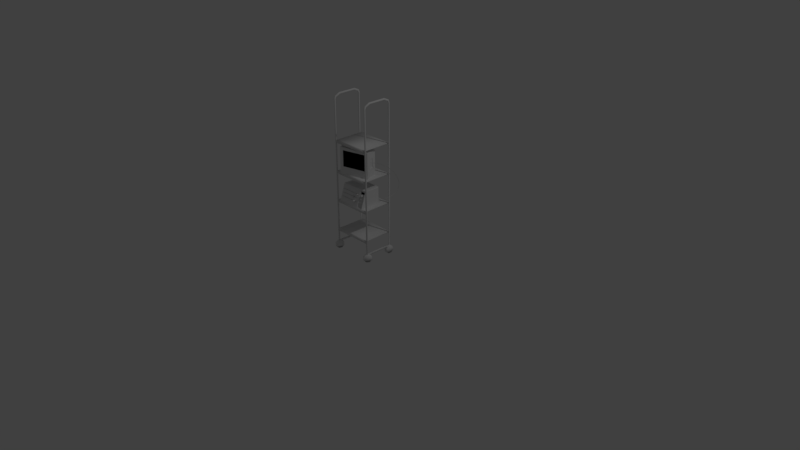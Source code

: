 # Source: UtilityRack_Hospital.blend  (saved by Blender 2.78.0; exported with 4.5.12 LTS)
import bpy
from mathutils import Matrix  # noqa: F401  (used for matrix-valued properties, if any)

bpy.ops.wm.read_factory_settings(use_empty=True)
scene = bpy.context.scene
scene.name = 'Scene'

# ---- collections
col_collection_1 = bpy.data.collections.new('Collection 1'); scene.collection.children.link(col_collection_1)

# ---- materials (node trees are filled in below, after node groups)
mat_material = bpy.data.materials.new('Material')
mat_material.alpha_threshold = 0.0
mat_material.use_transparent_shadow = False
mat_material.roughness = 0.5
mat_material.line_color = (0.0, 0.0, 0.0, 1.0)
mat_tv_plastic = bpy.data.materials.new('TV_Plastic')
mat_tv_plastic.alpha_threshold = 0.0
mat_tv_plastic.use_transparent_shadow = False
mat_tv_plastic.roughness = 0.5
mat_tv_screen = bpy.data.materials.new('TV_Screen')
mat_tv_screen.alpha_threshold = 0.0
mat_tv_screen.use_transparent_shadow = False
mat_tv_screen.diffuse_color = (0.0, 0.0, 0.0, 1.0)
mat_tv_screen.roughness = 0.5
mat_tv_screen.specular_intensity = 1.0
mat_outerpanel = bpy.data.materials.new('OuterPanel')
mat_outerpanel.alpha_threshold = 0.0
mat_outerpanel.use_transparent_shadow = False
mat_outerpanel.roughness = 0.5
mat_innerpanel = bpy.data.materials.new('InnerPanel')
mat_innerpanel.alpha_threshold = 0.0
mat_innerpanel.use_transparent_shadow = False
mat_innerpanel.diffuse_color = (0.7106, 0.7106, 0.7106, 1.0)
mat_innerpanel.roughness = 0.5
mat_lcd_screen = bpy.data.materials.new('LCD_Screen')
mat_lcd_screen.alpha_threshold = 0.0
mat_lcd_screen.use_transparent_shadow = False
mat_lcd_screen.diffuse_color = (0.0, 0.0, 0.0, 1.0)
mat_lcd_screen.roughness = 0.5
mat_whiteplastic = bpy.data.materials.new('WhitePlastic')
mat_whiteplastic.alpha_threshold = 0.0
mat_whiteplastic.use_transparent_shadow = False
mat_whiteplastic.roughness = 0.5
mat_blackrubber = bpy.data.materials.new('BlackRubber')
mat_blackrubber.alpha_threshold = 0.0
mat_blackrubber.use_transparent_shadow = False
mat_blackrubber.diffuse_color = (0.3931, 0.3931, 0.3931, 1.0)
mat_blackrubber.roughness = 0.5
mat_blackrubber.specular_intensity = 0.0

# ---- material node trees

# ---- world
world_world = bpy.data.worlds.new('World'); scene.world = world_world
world_world.color = (0.05088, 0.05088, 0.05088)
world_world.use_sun_shadow = False
world_world.sun_shadow_jitter_overblur = 0.0
world_world.cycles.sampling_method = 'MANUAL'

# ---- cameras
cam_camera = bpy.data.cameras.new('Camera')
cam_camera.clip_end = 100.0
cam_camera.lens = 35.0
cam_camera.sensor_width = 32.0
cam_camera.sensor_height = 18.0
cam_camera.ortho_scale = 7.314
cam_camera.dof.focus_distance = 0.0
cam_camera.dof.aperture_fstop = 128.0

# ---- lights
light_lamp = bpy.data.lights.new('Lamp', 'POINT')
light_lamp.transmission_factor = 0.0
light_lamp.cutoff_distance = 30.0
light_lamp.energy = 100.0
light_lamp.shadow_buffer_clip_start = 1.001
light_lamp.shadow_soft_size = 0.1
light_lamp.shadow_maximum_resolution = 0.006
light_lamp.use_absolute_resolution = True

# ---- meshes
me_cube_002 = bpy.data.meshes.new('Cube.002')
me_cube_002.from_pydata([(0.112, 0.1007, 0.02091), (0.1102, 0.1016, 0.02289), (0.1618, 0.2035, 0.03012), (0.1598, 0.2041, 0.03208), (0.205, 0.2754, 0.05995), (0.2028, 0.2756, 0.06176), (0.2411, 0.3192, 0.1064), (0.2387, 0.3192, 0.1079), (0.2695, 0.338, 0.1653), (0.2669, 0.3378, 0.1664), (0.2896, 0.3346, 0.2325), (0.2869, 0.3344, 0.2331), (0.3011, 0.3123, 0.3037), (0.2983, 0.3123, 0.3039), (0.3034, 0.2743, 0.3749), (0.3005, 0.2744, 0.3748), (0.2961, 0.2236, 0.442), (0.2933, 0.2238, 0.4417), (0.2786, 0.1632, 0.5011), (0.2759, 0.1637, 0.5006), (0.2506, 0.09616, 0.5481), (0.2481, 0.09699, 0.5473), (0.2116, 0.02559, 0.5788), (0.2092, 0.02682, 0.5779), (0.1609, -0.04546, 0.5892), (0.1588, -0.04379, 0.5882), (0.1102, 0.1016, 0.02289), (0.112, 0.1008, 0.02491), (0.1598, 0.2041, 0.03208), (0.1614, 0.2028, 0.03403), (0.2028, 0.2756, 0.06176), (0.204, 0.2737, 0.06343), (0.2387, 0.3192, 0.1079), (0.2394, 0.3167, 0.109), (0.2669, 0.3378, 0.1664), (0.2672, 0.335, 0.1666), (0.2869, 0.3344, 0.2331), (0.2869, 0.3316, 0.2326), (0.2983, 0.3123, 0.3039), (0.2982, 0.3097, 0.3028), (0.3005, 0.2744, 0.3748), (0.3005, 0.272, 0.3733), (0.2933, 0.2238, 0.4417), (0.2933, 0.2217, 0.4398), (0.2759, 0.1637, 0.5006), (0.276, 0.1619, 0.4984), (0.2481, 0.09699, 0.5473), (0.2483, 0.09552, 0.5449), (0.2092, 0.02682, 0.5779), (0.2097, 0.02577, 0.5753), (0.1588, -0.04379, 0.5882), (0.1596, -0.04438, 0.5855), (0.1636, -0.1848, -0.0005808), (-0.2327, -0.1848, -0.0005808), (0.1574, 0.1073, 5.96e-08), (-0.2167, 0.1073, 5.96e-08), (0.1619, -0.1091, 0.221), (-0.231, -0.1091, 0.221), (-0.2151, 0.1064, 0.2211), (0.1558, 0.1064, 0.2211), (0.07339, -0.1848, -0.0005808), (0.05809, -0.1611, 0.06915), (0.05809, -0.1626, 0.06465), (0.07224, 0.1073, 5.96e-08), (0.07339, -0.1082, 0.2244), (-0.2174, -0.1626, 0.06465), (-0.2174, -0.1611, 0.06915), (0.07224, 0.1073, 0.2244), (0.156, -0.1769, 0.009272), (0.156, -0.1079, 0.2117), (0.08104, -0.1769, 0.009272), (0.08104, -0.1079, 0.2117), (0.156, -0.1725, 0.007776), (0.156, -0.1035, 0.2102), (0.08104, -0.1725, 0.007776), (0.08104, -0.1035, 0.2102), (-0.2167, 0.1073, 0.04487), (-0.2167, 0.1073, 0.08974), (-0.2167, 0.1073, 0.1346), (-0.2167, 0.1073, 0.1795), (0.1574, 0.1073, 0.1795), (0.1574, 0.1073, 0.1346), (0.1574, 0.1073, 0.08974), (0.1574, 0.1073, 0.04487), (0.1636, -0.1695, 0.04441), (0.1636, -0.1542, 0.08939), (0.1636, -0.1388, 0.1344), (0.1636, -0.1235, 0.1794), (-0.2327, -0.1235, 0.1794), (-0.2327, -0.1388, 0.1344), (-0.2327, -0.1542, 0.08939), (-0.2327, -0.1695, 0.04441), (0.05809, -0.1457, 0.1141), (0.05809, -0.1473, 0.1096), (-0.2174, -0.1473, 0.1096), (-0.2174, -0.1457, 0.1141), (0.07339, -0.1695, 0.04441), (0.07339, -0.1542, 0.08939), (0.07339, -0.1388, 0.1344), (0.07339, -0.1235, 0.1794), (0.07224, 0.1073, 0.04487), (0.07224, 0.1073, 0.08974), (0.07224, 0.1073, 0.1346), (0.07224, 0.1073, 0.1795), (0.05809, -0.1304, 0.1591), (0.05809, -0.132, 0.1546), (-0.2174, -0.132, 0.1546), (-0.2174, -0.1304, 0.1591), (0.156, -0.1631, 0.04976), (0.156, -0.1493, 0.09025), (0.156, -0.1355, 0.1307), (0.156, -0.1217, 0.1712), (0.08104, -0.1631, 0.04976), (0.08104, -0.1493, 0.09025), (0.08104, -0.1355, 0.1307), (0.08104, -0.1217, 0.1712), (0.156, -0.1587, 0.04826), (0.156, -0.1449, 0.08875), (0.156, -0.1311, 0.1292), (0.156, -0.1173, 0.1697), (0.08104, -0.1587, 0.04826), (0.08104, -0.1449, 0.08875), (0.08104, -0.1311, 0.1292), (0.08104, -0.1173, 0.1697), (0.05809, -0.1364, 0.1109), (-0.2174, -0.1364, 0.1109), (0.05809, -0.1379, 0.1064), (-0.2174, -0.1379, 0.1064), (0.05809, -0.1517, 0.06596), (-0.2174, -0.1517, 0.06596), (0.05809, -0.1533, 0.06146), (-0.2174, -0.1533, 0.06146), (0.05809, -0.1211, 0.1559), (-0.2174, -0.1211, 0.1559), (0.05809, -0.1226, 0.1514), (-0.2174, -0.1226, 0.1514), (0.07722, -0.1101, 0.2187), (0.1598, -0.1099, 0.2187), (0.1598, -0.1829, 0.005043), (0.07722, -0.1829, 0.005043), (0.07722, -0.1247, 0.176), (0.07722, -0.1392, 0.1333), (0.07722, -0.1538, 0.09052), (0.07722, -0.1684, 0.04778), (0.1598, -0.1684, 0.04778), (0.1598, -0.1538, 0.09052), (0.1598, -0.1392, 0.1333), (0.1598, -0.1247, 0.176), (0.03517, -0.1567, 0.1638), (0.03357, -0.1336, 0.156), (0.03827, -0.1591, 0.1567), (0.03714, -0.1364, 0.1478), (0.04576, -0.1601, 0.1538), (0.04576, -0.1375, 0.1444), (0.05325, -0.1591, 0.1567), (0.05438, -0.1364, 0.1478), (0.05636, -0.1567, 0.1638), (0.05795, -0.1336, 0.156), (0.05325, -0.1543, 0.1709), (0.05438, -0.1308, 0.1641), (0.04576, -0.1533, 0.1738), (0.04576, -0.1297, 0.1675), (0.03827, -0.1543, 0.1709), (0.03714, -0.1308, 0.1641), (0.03357, -0.1523, 0.1623), (0.03714, -0.1551, 0.1542), (0.04576, -0.1563, 0.1508), (0.05438, -0.1551, 0.1542), (0.05795, -0.1523, 0.1623), (0.05438, -0.1496, 0.1705), (0.04576, -0.1484, 0.1739), (0.03714, -0.1496, 0.1705), (-0.03061, -0.1714, 0.1208), (-0.0322, -0.1483, 0.1129), (-0.0275, -0.1738, 0.1137), (-0.02863, -0.1511, 0.1048), (-0.02001, -0.1748, 0.1107), (-0.02001, -0.1522, 0.1014), (-0.01252, -0.1738, 0.1137), (-0.0114, -0.1511, 0.1048), (-0.009421, -0.1714, 0.1208), (-0.007827, -0.1483, 0.1129), (-0.01252, -0.1689, 0.1279), (-0.0114, -0.1455, 0.1211), (-0.02001, -0.1679, 0.1308), (-0.02001, -0.1443, 0.1244), (-0.0275, -0.1689, 0.1279), (-0.02863, -0.1455, 0.1211), (-0.0322, -0.167, 0.1193), (-0.02863, -0.1698, 0.1111), (-0.02001, -0.1709, 0.1078), (-0.0114, -0.1698, 0.1111), (-0.007827, -0.167, 0.1193), (-0.0114, -0.1642, 0.1275), (-0.02001, -0.1631, 0.1308), (-0.02863, -0.1642, 0.1275), (0.002668, -0.1871, 0.07465), (0.001074, -0.164, 0.06679), (0.005771, -0.1895, 0.06756), (0.004643, -0.1668, 0.05863), (0.01326, -0.1905, 0.06463), (0.01326, -0.1679, 0.05526), (0.02075, -0.1895, 0.06756), (0.02188, -0.1668, 0.05863), (0.02385, -0.1871, 0.07465), (0.02545, -0.164, 0.06679), (0.02075, -0.1847, 0.08174), (0.02188, -0.1612, 0.07495), (0.01326, -0.1837, 0.08468), (0.01326, -0.1601, 0.07833), (0.005771, -0.1847, 0.08174), (0.004643, -0.1612, 0.07495), (0.001074, -0.1827, 0.07317), (0.004643, -0.1855, 0.06502), (0.01326, -0.1867, 0.06164), (0.02188, -0.1855, 0.06502), (0.02545, -0.1827, 0.07317), (0.02188, -0.1799, 0.08133), (0.01326, -0.1788, 0.08471), (0.004643, -0.1799, 0.08133), (0.1529, 0.1073, 5.96e-08), (0.1529, 0.1073, 0.2244), (0.1588, -0.1848, -0.0005808), (0.1588, -0.108, 0.2243), (0.1517, -0.1769, 0.009272), (0.1517, -0.1079, 0.2117), (0.1517, -0.1725, 0.007776), (0.1517, -0.1035, 0.2102), (0.1517, -0.1587, 0.04826), (0.1517, -0.1449, 0.08875), (0.1517, -0.1311, 0.1292), (0.1517, -0.1173, 0.1697), (0.1529, 0.1073, 0.04487), (0.1529, 0.1073, 0.08974), (0.1529, 0.1073, 0.1346), (0.1529, 0.1073, 0.1795), (0.1553, -0.1829, 0.005043), (0.1553, -0.1099, 0.2187), (-0.2167, 0.1073, 0.2155), (0.1636, -0.1111, 0.2154), (0.07339, -0.1112, 0.2154), (0.07224, 0.1073, 0.2155), (0.156, -0.1107, 0.2037), (0.08104, -0.1107, 0.2037), (0.156, -0.1063, 0.2022), (0.08104, -0.1063, 0.2022), (0.1574, 0.1073, 0.2155), (-0.2327, -0.111, 0.2154), (0.07722, -0.113, 0.2103), (0.1598, -0.1128, 0.2102), (0.1517, -0.1063, 0.2022), (0.1529, 0.1073, 0.2155), (-0.2101, -0.1457, 0.1141), (-0.2246, -0.1848, -0.0005808), (-0.2101, -0.1473, 0.1096), (-0.2091, 0.1073, 5.96e-08), (-0.2246, -0.108, 0.2243), (-0.2091, 0.1073, 0.2244), (-0.2101, -0.1611, 0.06915), (-0.2101, -0.1626, 0.06465), (-0.2101, -0.1304, 0.1591), (-0.2101, -0.132, 0.1546), (-0.2246, -0.1695, 0.04441), (-0.2246, -0.1542, 0.08939), (-0.2246, -0.1388, 0.1344), (-0.2246, -0.1235, 0.1794), (-0.2091, 0.1073, 0.04487), (-0.2091, 0.1073, 0.08974), (-0.2091, 0.1073, 0.1346), (-0.2091, 0.1073, 0.1795), (-0.2101, -0.1364, 0.1109), (-0.2101, -0.1379, 0.1064), (-0.2101, -0.1517, 0.06596), (-0.2101, -0.1533, 0.06146), (-0.2101, -0.1211, 0.1559), (-0.2101, -0.1226, 0.1514), (-0.2246, -0.111, 0.2154), (-0.2091, 0.1073, 0.2155), (0.1456, -0.1163, 0.1726), (0.08555, -0.1163, 0.1726), (0.08555, -0.1073, 0.1993), (0.1456, -0.1073, 0.1993), (0.1456, -0.1065, 0.1693), (0.08555, -0.1065, 0.1693), (0.08555, -0.09744, 0.1959), (0.1456, -0.09744, 0.1959), (0.1028, -0.1487, 0.1611), (0.1005, -0.1167, 0.1502), (0.1071, -0.152, 0.1513), (0.1055, -0.1205, 0.1389), (0.1175, -0.1534, 0.1472), (0.1175, -0.1221, 0.1342), (0.1279, -0.152, 0.1513), (0.1294, -0.1205, 0.1389), (0.1322, -0.1487, 0.1611), (0.1344, -0.1167, 0.1502), (0.1279, -0.1453, 0.1709), (0.1294, -0.1128, 0.1615), (0.1175, -0.144, 0.175), (0.1175, -0.1112, 0.1662), (0.1071, -0.1453, 0.1709), (0.1055, -0.1128, 0.1615), (0.1005, -0.1427, 0.159), (0.1055, -0.1465, 0.1477), (0.1175, -0.1481, 0.143), (0.1294, -0.1465, 0.1477), (0.1344, -0.1427, 0.159), (0.1294, -0.1388, 0.1704), (0.1175, -0.1372, 0.1751), (0.1055, -0.1388, 0.1704), (0.09884, -0.1459, 0.1109), (0.09798, -0.1363, 0.1076), (0.1005, -0.1472, 0.107), (0.09992, -0.1378, 0.1031), (0.1046, -0.1477, 0.1054), (0.1046, -0.1384, 0.1013), (0.1087, -0.1472, 0.107), (0.1093, -0.1378, 0.1031), (0.1104, -0.1459, 0.1109), (0.1112, -0.1363, 0.1076), (0.1087, -0.1446, 0.1147), (0.1093, -0.1348, 0.112), (0.1046, -0.144, 0.1163), (0.1046, -0.1341, 0.1138), (0.1005, -0.1446, 0.1147), (0.09992, -0.1348, 0.112), (0.09798, -0.1441, 0.1102), (0.09992, -0.1456, 0.1058), (0.1046, -0.1462, 0.104), (0.1093, -0.1456, 0.1058), (0.1112, -0.1441, 0.1102), (0.1093, -0.1426, 0.1147), (0.1046, -0.1419, 0.1165), (0.09992, -0.1426, 0.1147), (0.1224, -0.1459, 0.1109), (0.1215, -0.1363, 0.1076), (0.1241, -0.1472, 0.107), (0.1235, -0.1378, 0.1031), (0.1281, -0.1477, 0.1054), (0.1281, -0.1384, 0.1013), (0.1322, -0.1472, 0.107), (0.1328, -0.1378, 0.1031), (0.1339, -0.1459, 0.1109), (0.1348, -0.1363, 0.1076), (0.1322, -0.1446, 0.1147), (0.1328, -0.1348, 0.112), (0.1281, -0.144, 0.1163), (0.1281, -0.1341, 0.1138), (0.1241, -0.1446, 0.1147), (0.1235, -0.1348, 0.112), (0.1215, -0.1441, 0.1102), (0.1235, -0.1456, 0.1058), (0.1281, -0.1462, 0.104), (0.1328, -0.1456, 0.1058), (0.1348, -0.1441, 0.1102), (0.1328, -0.1426, 0.1147), (0.1281, -0.1419, 0.1165), (0.1235, -0.1426, 0.1147), (0.1235, -0.1553, 0.07734), (0.1281, -0.1547, 0.07917), (0.1328, -0.1553, 0.07734), (0.1348, -0.1568, 0.07291), (0.1328, -0.1583, 0.06847), (0.1281, -0.1589, 0.06664), (0.1235, -0.1583, 0.06847), (0.1215, -0.1568, 0.07291), (0.1235, -0.1475, 0.07468), (0.1241, -0.1573, 0.07737), (0.1281, -0.1468, 0.07651), (0.1281, -0.1567, 0.07897), (0.1328, -0.1475, 0.07468), (0.1322, -0.1573, 0.07737), (0.1348, -0.149, 0.07025), (0.1339, -0.1586, 0.07352), (0.1328, -0.1505, 0.06581), (0.1322, -0.1599, 0.06967), (0.1281, -0.1511, 0.06398), (0.1281, -0.1605, 0.06807), (0.1235, -0.1505, 0.06581), (0.1241, -0.1599, 0.06967), (0.1215, -0.149, 0.07025), (0.1224, -0.1586, 0.07352), (0.09992, -0.1553, 0.07734), (0.1046, -0.1547, 0.07917), (0.1093, -0.1553, 0.07734), (0.1112, -0.1568, 0.07291), (0.1093, -0.1583, 0.06847), (0.1046, -0.1589, 0.06664), (0.09992, -0.1583, 0.06847), (0.09798, -0.1568, 0.07291), (0.09992, -0.1475, 0.07468), (0.1005, -0.1573, 0.07737), (0.1046, -0.1468, 0.07651), (0.1046, -0.1567, 0.07897), (0.1093, -0.1475, 0.07468), (0.1087, -0.1573, 0.07737), (0.1112, -0.149, 0.07025), (0.1104, -0.1586, 0.07352), (0.1093, -0.1505, 0.06581), (0.1087, -0.1599, 0.06967), (0.1046, -0.1511, 0.06398), (0.1046, -0.1605, 0.06807), (0.09992, -0.1505, 0.06581), (0.1005, -0.1599, 0.06967), (0.09798, -0.149, 0.07025), (0.09884, -0.1586, 0.07352), (-0.1801, 0.008473, 0.3913), (0.06833, 0.07323, 0.3913), (-0.1974, -0.1944, 0.3831), (0.1954, -0.092, 0.3831), (0.1562, 0.05827, 0.3907), (-0.228, -0.04189, 0.3907), (-0.1504, 0.09731, 0.4518), (0.01342, 0.14, 0.4518), (0.1562, 0.05827, 0.7274), (0.06833, 0.07323, 0.6644), (-0.1801, 0.008473, 0.6644), (-0.228, -0.04189, 0.7274), (-0.1974, -0.1944, 0.7351), (0.1954, -0.092, 0.7351), (-0.1504, 0.09731, 0.5893), (0.01342, 0.14, 0.5893), (0.164, -0.1092, 0.4791), (-0.1601, -0.1937, 0.4791), (0.164, -0.1092, 0.7065), (-0.1601, -0.1937, 0.7065), (0.1531, -0.1077, 0.4871), (-0.1513, -0.1871, 0.4871), (0.1531, -0.1077, 0.6984), (-0.1513, -0.1871, 0.6984), (0.1845, -0.05, 0.5158), (0.1694, 0.007833, 0.5158), (0.1845, -0.05, 0.6329), (0.1694, 0.007833, 0.6329), (0.1792, -0.05138, 0.5164), (0.1641, 0.006452, 0.5164), (0.1792, -0.05138, 0.6335), (0.1641, 0.006452, 0.6335), (0.1907, -0.1022, 0.3898), (-0.1869, -0.2007, 0.3898), (-0.1869, -0.2007, 0.7283), (0.1907, -0.1022, 0.7283), (-0.233, -0.05768, 0.3831), (0.1598, 0.04471, 0.3831), (-0.233, -0.05768, 0.7351), (0.1598, 0.04471, 0.7351), (0.1708, 0.002615, 0.5158), (0.1708, 0.002615, 0.6329), (0.1655, 0.001233, 0.5164), (0.1655, 0.001233, 0.6335), (0.1416, -0.1124, 0.4245), (0.1635, -0.1067, 0.4245), (0.1416, -0.1124, 0.4471), (0.1635, -0.1067, 0.4471), (0.144, -0.1216, 0.4471), (0.144, -0.1216, 0.4245), (0.1659, -0.1159, 0.4245), (0.1659, -0.1159, 0.4471)], [], [(1, 3, 2, 0), (3, 5, 4, 2), (5, 7, 6, 4), (7, 9, 8, 6), (9, 11, 10, 8), (11, 13, 12, 10), (13, 15, 14, 12), (15, 17, 16, 14), (17, 19, 18, 16), (19, 21, 20, 18), (21, 23, 22, 20), (23, 25, 24, 22), (27, 26, 28, 29), (29, 28, 30, 31), (31, 30, 32, 33), (33, 32, 34, 35), (35, 34, 36, 37), (37, 36, 38, 39), (39, 38, 40, 41), (41, 40, 42, 43), (43, 42, 44, 45), (45, 44, 46, 47), (47, 46, 48, 49), (49, 48, 50, 51), (222, 220, 54, 52), (223, 56, 59, 221), (256, 64, 67, 257), (237, 136, 71, 225), (239, 246, 59, 56), (238, 247, 57, 58), (277, 238, 58, 257), (275, 134, 132, 274), (251, 241, 67, 221), (96, 97, 61, 62), (255, 63, 60, 253), (262, 96, 62, 259), (253, 60, 96, 262), (263, 90, 66, 258), (225, 71, 75, 227), (236, 138, 68, 224), (249, 137, 69, 242), (143, 139, 70, 112), (250, 244, 73, 227), (242, 69, 73, 244), (112, 70, 74, 120), (224, 68, 72, 226), (243, 115, 123, 245), (115, 114, 122, 123), (114, 113, 121, 122), (113, 112, 120, 121), (68, 108, 116, 72), (108, 109, 117, 116), (109, 110, 118, 117), (110, 111, 119, 118), (226, 72, 116, 228), (228, 116, 117, 229), (229, 117, 118, 230), (230, 118, 119, 231), (248, 140, 115, 243), (140, 141, 114, 115), (141, 142, 113, 114), (142, 143, 112, 113), (138, 144, 108, 68), (144, 145, 109, 108), (145, 146, 110, 109), (146, 147, 111, 110), (266, 76, 77, 267), (267, 77, 78, 268), (268, 78, 79, 269), (259, 62, 130, 273), (220, 63, 100, 232), (232, 100, 101, 233), (233, 101, 102, 234), (234, 102, 103, 235), (90, 91, 65, 66), (263, 97, 93, 254), (265, 88, 107, 260), (255, 266, 100, 63), (260, 107, 133, 274), (89, 90, 94, 95), (264, 89, 95, 252), (97, 98, 92, 93), (55, 53, 91, 76), (76, 91, 90, 77), (77, 90, 89, 78), (78, 89, 88, 79), (52, 54, 83, 84), (84, 83, 82, 85), (85, 82, 81, 86), (86, 81, 80, 87), (107, 106, 135, 133), (98, 99, 104, 105), (264, 98, 105, 261), (88, 89, 106, 107), (276, 256, 57, 247), (273, 130, 128, 272), (271, 126, 124, 270), (252, 95, 125, 270), (254, 93, 126, 271), (93, 92, 124, 126), (261, 105, 134, 275), (62, 61, 128, 130), (95, 94, 127, 125), (105, 104, 132, 134), (66, 65, 131, 129), (258, 66, 129, 272), (86, 87, 147, 146), (85, 86, 146, 145), (84, 85, 145, 144), (52, 84, 144, 138), (97, 96, 143, 142), (98, 97, 142, 141), (99, 98, 141, 140), (240, 99, 140, 248), (96, 60, 139, 143), (239, 56, 137, 249), (222, 52, 138, 236), (223, 64, 136, 237), (164, 149, 151, 165), (165, 151, 153, 166), (166, 153, 155, 167), (167, 155, 157, 168), (168, 157, 159, 169), (169, 159, 161, 170), (151, 149, 163, 161, 159, 157, 155, 153), (170, 161, 163, 171), (171, 163, 149, 164), (148, 150, 152, 154, 156, 158, 160, 162), (162, 171, 164, 148), (160, 170, 171, 162), (158, 169, 170, 160), (156, 168, 169, 158), (154, 167, 168, 156), (152, 166, 167, 154), (150, 165, 166, 152), (148, 164, 165, 150), (188, 173, 175, 189), (189, 175, 177, 190), (190, 177, 179, 191), (191, 179, 181, 192), (192, 181, 183, 193), (193, 183, 185, 194), (175, 173, 187, 185, 183, 181, 179, 177), (194, 185, 187, 195), (195, 187, 173, 188), (172, 174, 176, 178, 180, 182, 184, 186), (186, 195, 188, 172), (184, 194, 195, 186), (182, 193, 194, 184), (180, 192, 193, 182), (178, 191, 192, 180), (176, 190, 191, 178), (174, 189, 190, 176), (172, 188, 189, 174), (212, 197, 199, 213), (213, 199, 201, 214), (214, 201, 203, 215), (215, 203, 205, 216), (216, 205, 207, 217), (217, 207, 209, 218), (199, 197, 211, 209, 207, 205, 203, 201), (218, 209, 211, 219), (219, 211, 197, 212), (196, 198, 200, 202, 204, 206, 208, 210), (210, 219, 212, 196), (208, 218, 219, 210), (206, 217, 218, 208), (204, 216, 217, 206), (202, 215, 216, 204), (200, 214, 215, 202), (198, 213, 214, 200), (196, 212, 213, 198), (56, 223, 237, 137), (60, 222, 236, 139), (81, 234, 235, 80), (82, 233, 234, 81), (83, 232, 233, 82), (54, 220, 232, 83), (122, 230, 231, 123), (121, 229, 230, 122), (120, 228, 229, 121), (74, 226, 228, 120), (70, 224, 226, 74), (245, 250, 227, 75), (139, 236, 224, 70), (69, 225, 227, 73), (246, 251, 221, 59), (137, 237, 225, 69), (64, 223, 221, 67), (60, 63, 220, 222), (80, 235, 251, 246), (123, 231, 278, 279), (87, 239, 249, 147), (64, 240, 248, 136), (265, 276, 247, 88), (136, 248, 243, 71), (71, 243, 245, 75), (111, 242, 244, 119), (231, 119, 244, 250), (147, 249, 242, 111), (235, 103, 241, 251), (269, 79, 238, 277), (79, 88, 247, 238), (87, 80, 246, 239), (103, 269, 277, 241), (99, 240, 276, 265), (61, 258, 272, 128), (106, 261, 275, 135), (94, 254, 271, 127), (92, 252, 270, 124), (127, 271, 270, 125), (131, 273, 272, 129), (240, 64, 256, 276), (89, 264, 261, 106), (98, 264, 252, 92), (104, 260, 274, 132), (55, 76, 266, 255), (99, 265, 260, 104), (90, 263, 254, 94), (65, 259, 273, 131), (102, 268, 269, 103), (101, 267, 268, 102), (100, 266, 267, 101), (97, 263, 258, 61), (53, 253, 262, 91), (91, 262, 259, 65), (55, 255, 253, 53), (135, 275, 274, 133), (241, 277, 257, 67), (57, 256, 257, 58), (278, 281, 285, 282), (231, 250, 281, 278), (250, 245, 280, 281), (245, 123, 279, 280), (283, 282, 285, 284), (279, 278, 282, 283), (281, 280, 284, 285), (280, 279, 283, 284), (302, 287, 289, 303), (303, 289, 291, 304), (304, 291, 293, 305), (305, 293, 295, 306), (306, 295, 297, 307), (307, 297, 299, 308), (289, 287, 301, 299, 297, 295, 293, 291), (308, 299, 301, 309), (309, 301, 287, 302), (286, 288, 290, 292, 294, 296, 298, 300), (300, 309, 302, 286), (298, 308, 309, 300), (296, 307, 308, 298), (294, 306, 307, 296), (292, 305, 306, 294), (290, 304, 305, 292), (288, 303, 304, 290), (286, 302, 303, 288), (326, 311, 313, 327), (327, 313, 315, 328), (328, 315, 317, 329), (329, 317, 319, 330), (330, 319, 321, 331), (331, 321, 323, 332), (313, 311, 325, 323, 321, 319, 317, 315), (332, 323, 325, 333), (333, 325, 311, 326), (310, 312, 314, 316, 318, 320, 322, 324), (324, 333, 326, 310), (322, 332, 333, 324), (320, 331, 332, 322), (318, 330, 331, 320), (316, 329, 330, 318), (314, 328, 329, 316), (312, 327, 328, 314), (310, 326, 327, 312), (350, 335, 337, 351), (351, 337, 339, 352), (352, 339, 341, 353), (353, 341, 343, 354), (354, 343, 345, 355), (355, 345, 347, 356), (337, 335, 349, 347, 345, 343, 341, 339), (356, 347, 349, 357), (357, 349, 335, 350), (334, 336, 338, 340, 342, 344, 346, 348), (348, 357, 350, 334), (346, 356, 357, 348), (344, 355, 356, 346), (342, 354, 355, 344), (340, 353, 354, 342), (338, 352, 353, 340), (336, 351, 352, 338), (334, 350, 351, 336), (373, 361, 360, 371), (367, 358, 365, 381), (358, 366, 380, 365), (378, 380, 366, 368, 370, 372, 374, 376), (361, 372, 370, 360), (363, 376, 374, 362), (375, 362, 361, 373), (365, 380, 378, 364), (371, 360, 359, 369), (379, 364, 363, 377), (377, 363, 362, 375), (364, 378, 376, 363), (362, 374, 372, 361), (360, 370, 368, 359), (359, 368, 366, 358), (381, 379, 377, 375, 373, 371, 369, 367), (369, 359, 358, 367), (381, 365, 364, 379), (397, 385, 384, 395), (391, 382, 389, 405), (382, 390, 404, 389), (402, 404, 390, 392, 394, 396, 398, 400), (385, 396, 394, 384), (387, 400, 398, 386), (399, 386, 385, 397), (389, 404, 402, 388), (395, 384, 383, 393), (403, 388, 387, 401), (401, 387, 386, 399), (388, 402, 400, 387), (386, 398, 396, 385), (384, 394, 392, 383), (383, 392, 390, 382), (405, 403, 401, 399, 397, 395, 393, 391), (393, 383, 382, 391), (405, 389, 388, 403), (411, 406, 407, 410), (442, 411, 410, 443), (406, 412, 413, 407), (417, 414, 415, 416), (444, 445, 414, 417), (416, 415, 421, 420), (439, 438, 422, 423), (412, 406, 416, 420), (445, 419, 432, 447), (442, 408, 418, 444), (410, 407, 415, 414), (407, 413, 421, 415), (413, 412, 420, 421), (406, 411, 417, 416), (422, 424, 428, 426), (440, 439, 423, 425), (441, 440, 425, 424), (438, 441, 424, 422), (423, 422, 426, 427), (425, 423, 427, 429), (424, 425, 429, 428), (431, 433, 437, 435), (443, 410, 431, 446), (410, 414, 433, 431), (419, 409, 430, 432), (448, 435, 437, 449), (447, 432, 436, 449), (432, 430, 434, 436), (446, 431, 435, 448), (409, 419, 441, 438), (419, 418, 440, 441), (418, 408, 439, 440), (408, 409, 438, 439), (430, 446, 448, 434), (433, 447, 449, 437), (434, 448, 449, 436), (409, 443, 446, 430), (411, 442, 444, 417), (414, 445, 447, 433), (418, 419, 445, 444), (408, 442, 443, 409), (450, 452, 453, 451), (455, 456, 457, 454), (450, 451, 456, 455), (451, 453, 457, 456), (452, 450, 455, 454), (453, 452, 454, 457)])
me_cube_002.polygons.foreach_set('use_smooth', [1, 1, 1, 1, 1, 1, 1, 1, 1, 1, 1, 1, 1, 1, 1, 1, 1, 1, 1, 1, 1, 1, 1, 1, 0, 0, 0, 0, 0, 0, 0, 0, 0, 0, 0, 0, 0, 0, 0, 0, 0, 0, 0, 0, 0, 0, 0, 0, 0, 0, 0, 0, 0, 0, 0, 0, 0, 0, 0, 0, 0, 0, 0, 0, 0, 0, 0, 0, 0, 0, 0, 0, 0, 0, 0, 0, 0, 0, 0, 0, 0, 0, 0, 0, 0, 0, 0, 0, 0, 0, 0, 0, 0, 0, 0, 0, 0, 0, 0, 0, 0, 0, 0, 0, 0, 0, 0, 0, 0, 0, 0, 0, 0, 0, 0, 0, 0, 0, 1, 1, 1, 1, 1, 1, 1, 1, 1, 1, 1, 1, 1, 1, 1, 1, 1, 1, 1, 1, 1, 1, 1, 1, 1, 1, 1, 1, 1, 1, 1, 1, 1, 1, 1, 1, 1, 1, 1, 1, 1, 1, 1, 1, 1, 1, 1, 1, 1, 1, 1, 1, 1, 1, 0, 0, 0, 0, 0, 0, 0, 0, 0, 0, 0, 0, 0, 0, 0, 0, 0, 0, 0, 0, 0, 0, 0, 0, 0, 0, 0, 0, 0, 0, 0, 0, 0, 0, 0, 0, 0, 0, 0, 0, 0, 0, 0, 0, 0, 0, 0, 0, 0, 0, 0, 0, 0, 0, 0, 0, 0, 0, 0, 0, 0, 0, 0, 0, 0, 0, 1, 1, 1, 1, 1, 1, 1, 1, 1, 1, 1, 1, 1, 1, 1, 1, 1, 1, 1, 1, 1, 1, 1, 1, 1, 1, 1, 1, 1, 1, 1, 1, 1, 1, 1, 1, 1, 1, 1, 1, 1, 1, 1, 1, 1, 1, 1, 1, 1, 1, 1, 1, 1, 1, 1, 1, 1, 1, 1, 1, 1, 1, 1, 1, 1, 1, 1, 1, 1, 1, 1, 1, 1, 1, 1, 1, 1, 1, 1, 1, 1, 1, 1, 1, 1, 1, 1, 1, 1, 1, 0, 0, 0, 0, 0, 0, 0, 0, 0, 0, 0, 0, 0, 0, 0, 0, 0, 0, 0, 0, 0, 0, 0, 0, 0, 0, 0, 0, 0, 0, 0, 0, 0, 0, 0, 0, 0, 0, 0, 0, 0, 0, 0, 0, 0, 0, 0])
me_cube_002.polygons.foreach_set('material_index', [0, 0, 0, 0, 0, 0, 0, 0, 0, 0, 0, 0, 0, 0, 0, 0, 0, 0, 0, 0, 0, 0, 0, 0, 3, 3, 3, 3, 3, 3, 3, 3, 3, 3, 3, 3, 3, 3, 3, 3, 3, 3, 3, 3, 3, 3, 3, 3, 3, 3, 3, 3, 3, 3, 3, 3, 3, 3, 3, 3, 3, 3, 3, 3, 3, 3, 3, 3, 3, 3, 3, 3, 3, 3, 3, 3, 3, 3, 3, 3, 3, 3, 3, 3, 3, 3, 3, 3, 3, 3, 3, 3, 3, 3, 3, 3, 3, 3, 3, 3, 3, 3, 3, 3, 3, 3, 3, 3, 3, 3, 3, 3, 3, 3, 3, 3, 3, 3, 0, 0, 0, 0, 0, 0, 0, 0, 0, 0, 0, 0, 0, 0, 0, 0, 0, 0, 0, 0, 0, 0, 0, 0, 0, 0, 0, 0, 0, 0, 0, 0, 0, 0, 0, 0, 0, 0, 0, 0, 0, 0, 0, 0, 0, 0, 0, 0, 0, 0, 0, 0, 0, 0, 3, 3, 3, 3, 3, 3, 4, 4, 4, 4, 3, 4, 3, 3, 3, 3, 3, 3, 3, 4, 3, 3, 3, 3, 3, 3, 3, 3, 3, 3, 3, 3, 3, 3, 3, 3, 3, 3, 3, 3, 3, 3, 3, 3, 3, 3, 3, 3, 3, 3, 3, 3, 3, 3, 3, 3, 3, 3, 4, 4, 4, 4, 5, 4, 4, 4, 0, 0, 0, 0, 0, 0, 0, 0, 0, 0, 0, 0, 0, 0, 0, 0, 0, 0, 0, 0, 0, 0, 0, 0, 0, 0, 0, 0, 0, 0, 0, 0, 0, 0, 0, 0, 0, 0, 0, 0, 0, 0, 0, 0, 0, 0, 0, 0, 0, 0, 0, 0, 0, 0, 0, 0, 0, 0, 0, 0, 0, 0, 0, 0, 0, 0, 0, 0, 0, 0, 0, 0, 0, 0, 0, 0, 0, 0, 0, 0, 0, 0, 0, 0, 0, 0, 0, 0, 0, 0, 1, 1, 1, 1, 1, 1, 1, 1, 1, 1, 1, 1, 1, 1, 1, 1, 1, 1, 1, 1, 1, 1, 1, 1, 1, 1, 1, 1, 1, 1, 1, 1, 1, 1, 1, 1, 1, 1, 1, 1, 1, 0, 0, 0, 0, 0, 0])
_uv = me_cube_002.uv_layers.new(name='UVMap')
_uv.uv.foreach_set('vector', [0.0, 0.0, 0.0, 0.0, 0.0, 0.0, 0.0, 0.0, 0.0, 0.0, 0.0, 0.0, 0.0, 0.0, 0.0, 0.0, 0.0, 0.0, 0.0, 0.0, 0.0, 0.0, 0.0, 0.0, 0.0, 0.0, 0.0, 0.0, 0.0, 0.0, 0.0, 0.0, 0.0, 0.0, 0.0, 0.0, 0.0, 0.0, 0.0, 0.0, 0.0, 0.0, 0.0, 0.0, 0.0, 0.0, 0.0, 0.0, 0.0, 0.0, 0.0, 0.0, 0.0, 0.0, 0.0, 0.0, 0.0, 0.0, 0.0, 0.0, 0.0, 0.0, 0.0, 0.0, 0.0, 0.0, 0.0, 0.0, 0.0, 0.0, 0.0, 0.0, 0.0, 0.0, 0.0, 0.0, 0.0, 0.0, 0.0, 0.0, 0.0, 0.0, 0.0, 0.0, 0.0, 0.0, 0.0, 0.0, 0.0, 0.0, 0.0, 0.0, 0.0, 0.0, 0.0, 0.0, 0.0, 0.0, 0.0, 0.0, 0.0, 0.0, 0.0, 0.0, 0.0, 0.0, 0.0, 0.0, 0.0, 0.0, 0.0, 0.0, 0.0, 0.0, 0.0, 0.0, 0.0, 0.0, 0.0, 0.0, 0.0, 0.0, 0.0, 0.0, 0.0, 0.0, 0.0, 0.0, 0.0, 0.0, 0.0, 0.0, 0.0, 0.0, 0.0, 0.0, 0.0, 0.0, 0.0, 0.0, 0.0, 0.0, 0.0, 0.0, 0.0, 0.0, 0.0, 0.0, 0.0, 0.0, 0.0, 0.0, 0.0, 0.0, 0.0, 0.0, 0.0, 0.0, 0.0, 0.0, 0.0, 0.0, 0.0, 0.0, 0.0, 0.0, 0.0, 0.0, 0.0, 0.0, 0.0, 0.0, 0.0, 0.0, 0.0, 0.0, 0.0, 0.0, 0.0, 0.0, 0.0, 0.0, 0.0, 0.0, 0.0, 0.0, 0.0, 0.0, 0.0, 0.0, 0.0, 0.0, 0.0, 0.0, 0.0, 0.0, 0.0, 0.0, 0.0, 0.0, 0.0, 0.0, 0.0, 0.0, 0.0, 0.0, 0.0, 0.0, 0.0, 0.0, 0.0, 0.0, 0.0, 0.0, 0.0, 0.0, 0.0, 0.0, 0.0, 0.0, 0.0, 0.0, 0.0, 0.0, 0.0, 0.0, 0.0, 0.0, 0.0, 0.0, 0.0, 0.0, 0.0, 0.0, 0.0, 0.0, 0.0, 0.0, 0.0, 0.0, 0.0, 0.0, 0.0, 0.0, 0.0, 0.0, 0.0, 0.0, 0.0, 0.0, 0.0, 0.0, 0.0, 0.0, 0.0, 0.0, 0.0, 0.0, 0.0, 0.0, 0.0, 0.0, 0.0, 0.0, 0.0, 0.0, 0.0, 0.0, 0.0, 0.0, 0.0, 0.0, 0.0, 0.0, 0.0, 0.0, 0.0, 0.0, 0.0, 0.0, 0.0, 0.0, 0.0, 0.0, 0.0, 0.0, 0.0, 0.0, 0.0, 0.0, 0.0, 0.0, 0.0, 0.0, 0.0, 0.0, 0.0, 0.0, 0.0, 0.0, 0.0, 0.0, 0.0, 0.0, 0.0, 0.0, 0.0, 0.0, 0.0, 0.0, 0.0, 0.0, 0.0, 0.0, 0.0, 0.0, 0.0, 0.0, 0.0, 0.0, 0.0, 0.0, 0.0, 0.0, 0.0, 0.0, 0.0, 0.0, 0.0, 0.0, 0.0, 0.0, 0.0, 0.0, 0.0, 0.0, 0.0, 0.0, 0.0, 0.0, 0.0, 0.0, 0.0, 0.0, 0.0, 0.0, 0.0, 0.0, 0.0, 0.0, 0.0, 0.0, 0.0, 0.0, 0.0, 0.0, 0.0, 0.0, 0.0, 0.0, 0.0, 0.0, 0.0, 0.0, 0.0, 0.0, 0.0, 0.0, 0.0, 0.0, 0.0, 0.0, 0.0, 0.0, 0.0, 0.0, 0.0, 0.0, 0.0, 0.0, 0.0, 0.0, 0.0, 0.0, 0.0, 0.0, 0.0, 0.0, 0.0, 0.0, 0.0, 0.0, 0.0, 0.0, 0.0, 0.0, 0.0, 0.0, 0.0, 0.0, 0.0, 0.0, 0.0, 0.0, 0.0, 0.0, 0.0, 0.0, 0.0, 0.0, 0.0, 0.0, 0.0, 0.0, 0.0, 0.0, 0.0, 0.0, 0.0, 0.0, 0.0, 0.0, 0.0, 0.0, 0.0, 0.0, 0.0, 0.0, 0.0, 0.0, 0.0, 0.0, 0.0, 0.0, 0.0, 0.0, 0.0, 0.0, 0.0, 0.0, 0.0, 0.0, 0.0, 0.0, 0.0, 0.0, 0.0, 0.0, 0.0, 0.0, 0.0, 0.0, 0.0, 0.0, 0.0, 0.0, 0.0, 0.0, 0.0, 0.0, 0.0, 0.0, 0.0, 0.0, 0.0, 0.0, 0.0, 0.0, 0.0, 0.0, 0.0, 0.0, 0.0, 0.0, 0.0, 0.0, 0.0, 0.0, 0.0, 0.0, 0.0, 0.0, 0.0, 0.0, 0.0, 0.0, 0.0, 0.0, 0.0, 0.0, 0.0, 0.0, 0.0, 0.0, 0.0, 0.0, 0.0, 0.0, 0.0, 0.0, 0.0, 0.0, 0.0, 0.0, 0.0, 0.0, 0.0, 0.0, 0.0, 0.0, 0.0, 0.0, 0.0, 0.0, 0.0, 0.0, 0.0, 0.0, 0.0, 0.0, 0.0, 0.0, 0.0, 0.0, 0.0, 0.0, 0.0, 0.0, 0.0, 0.0, 0.0, 0.0, 0.0, 0.0, 0.0, 0.0, 0.0, 0.0, 0.0, 0.0, 0.0, 0.0, 0.0, 0.0, 0.0, 0.0, 0.0, 0.0, 0.0, 0.0, 0.0, 0.0, 0.0, 0.0, 0.0, 0.0, 0.0, 0.0, 0.0, 0.0, 0.0, 0.0, 0.0, 0.0, 0.0, 0.0, 0.0, 0.0, 0.0, 0.0, 0.0, 0.0, 0.0, 0.0, 0.0, 0.0, 0.0, 0.0, 0.0, 0.0, 0.0, 0.0, 0.0, 0.0, 0.0, 0.0, 0.0, 0.0, 0.0, 0.0, 0.0, 0.0, 0.0, 0.0, 0.0, 0.0, 0.0, 0.0, 0.0, 0.0, 0.0, 0.0, 0.0, 0.0, 0.0, 0.0, 0.0, 0.0, 0.0, 0.0, 0.0, 0.0, 0.0, 0.0, 0.0, 0.0, 0.0, 0.0, 0.0, 0.0, 0.0, 0.0, 0.0, 0.0, 0.0, 0.0, 0.0, 0.0, 0.0, 0.0, 0.0, 0.0, 0.0, 0.0, 0.0, 0.0, 0.0, 0.0, 0.0, 0.0, 0.0, 0.0, 0.0, 0.0, 0.0, 0.0, 0.0, 0.0, 0.0, 0.0, 0.0, 0.0, 0.0, 0.0, 0.0, 0.0, 0.0, 0.0, 0.0, 0.0, 0.0, 0.0, 0.0, 0.0, 0.0, 0.0, 0.0, 0.0, 0.0, 0.0, 0.0, 0.0, 0.0, 0.0, 0.0, 0.0, 0.0, 0.0, 0.0, 0.0, 0.0, 0.0, 0.0, 0.0, 0.0, 0.0, 0.0, 0.0, 0.0, 0.0, 0.0, 0.0, 0.0, 0.0, 0.0, 0.0, 0.0, 0.0, 0.0, 0.0, 0.0, 0.0, 0.0, 0.0, 0.0, 0.0, 0.0, 0.0, 0.0, 0.0, 0.0, 0.0, 0.0, 0.0, 0.0, 0.0, 0.0, 0.0, 0.0, 0.0, 0.0, 0.0, 0.0, 0.0, 0.0, 0.0, 0.0, 0.0, 0.0, 0.0, 0.0, 0.0, 0.0, 0.0, 0.0, 0.0, 0.0, 0.0, 0.0, 0.0, 0.0, 0.0, 0.0, 0.0, 0.0, 0.0, 0.0, 0.0, 0.0, 0.0, 0.0, 0.0, 0.0, 0.0, 0.0, 0.0, 0.0, 0.0, 0.0, 0.0, 0.0, 0.0, 0.0, 0.0, 0.0, 0.0, 0.0, 0.0, 0.0, 0.0, 0.0, 0.0, 0.0, 0.0, 0.0, 0.0, 0.0, 0.0, 0.0, 0.0, 0.0, 0.0, 0.0, 0.0, 0.0, 0.0, 0.0, 0.0, 0.0, 0.0, 0.0, 0.0, 0.0, 0.0, 0.0, 0.0, 0.0, 0.0, 0.0, 0.0, 0.0, 0.0, 0.0, 0.0, 0.0, 0.0, 0.0, 0.0, 0.0, 0.0, 0.0, 0.0, 0.0, 0.0, 0.0, 0.0, 0.0, 0.0, 0.0, 0.0, 0.0, 0.0, 0.0, 0.0, 0.0, 0.0, 0.0, 0.0, 0.0, 0.0, 0.0, 0.0, 0.0, 0.0, 0.0, 0.0, 0.0, 0.0, 0.0, 0.0, 0.0, 0.0, 0.0, 0.0, 0.0, 0.0, 0.0, 0.0, 0.0, 0.0, 0.0, 0.0, 0.0, 0.0, 0.0, 0.0, 0.0, 0.0, 0.0, 0.0, 0.0, 0.0, 0.0, 0.0, 0.0, 0.0, 0.0, 0.0, 0.0, 0.0, 0.0, 0.0, 0.0, 0.0, 0.0, 0.0, 0.0, 0.0, 0.0, 0.0, 0.0, 0.0, 0.0, 0.0, 0.0, 0.0, 0.0, 0.0, 0.0, 0.0, 0.0, 0.0, 0.0, 0.0, 0.0, 0.0, 0.0, 0.0, 0.0, 0.0, 0.0, 0.0, 0.0, 0.0, 0.0, 0.0, 0.0, 0.0, 0.0, 0.0, 0.0, 0.0, 0.0, 0.0, 0.0, 0.0, 0.0, 0.0, 0.0, 0.0, 0.0, 0.0, 0.0, 0.0, 0.0, 0.0, 0.0, 0.0, 0.0, 0.0, 0.0, 0.0, 0.0, 0.0, 0.0, 0.0, 0.0, 0.0, 0.0, 0.0, 0.0, 0.0, 0.0, 0.0, 0.0, 0.0, 0.0, 0.0, 0.0, 0.0, 0.0, 0.0, 0.0, 0.0, 0.0, 0.0, 0.0, 0.0, 0.0, 0.0, 0.0, 0.0, 0.0, 0.0, 0.0, 0.0, 0.0, 0.0, 0.0, 0.0, 0.0, 0.0, 0.0, 0.0, 0.0, 0.0, 0.0, 0.0, 0.0, 0.0, 0.0, 0.0, 0.0, 0.0, 0.0, 0.0, 0.0, 0.0, 0.0, 0.0, 0.0, 0.0, 0.0, 0.0, 0.0, 0.0, 0.0, 0.0, 0.0, 0.0, 0.0, 0.0, 0.0, 0.0, 0.0, 0.0, 0.0, 0.0, 0.0, 0.0, 0.0, 0.0, 0.0, 0.0, 0.0, 0.0, 0.0, 0.0, 0.0, 0.0, 0.0, 0.0, 0.0, 0.0, 0.0, 0.0, 0.0, 0.0, 0.0, 0.0, 0.0, 0.0, 0.0, 0.0, 0.0, 0.0, 0.0, 0.0, 0.0, 0.0, 0.0, 0.0, 0.0, 0.0, 0.0, 0.0, 0.0, 0.0, 0.0, 0.0, 0.0, 0.0, 0.0, 0.0, 0.0, 0.0, 0.0, 0.0, 0.0, 0.0, 0.0, 0.0, 0.0, 0.0, 0.0, 0.0, 0.0, 0.0, 0.0, 0.0, 0.0, 0.0, 0.0, 0.0, 0.0, 0.0, 0.0, 0.0, 0.0, 0.0, 0.0, 0.0, 0.0, 0.0, 0.0, 0.0, 0.0, 0.0, 0.0, 0.0, 0.0, 0.0, 0.0, 0.0, 0.0, 0.0, 0.0, 0.0, 0.0, 0.0, 0.0, 0.0, 0.0, 0.0, 0.0, 0.0, 0.0, 0.0, 0.0, 0.0, 0.0, 0.0, 0.0, 0.0, 0.0, 0.0, 0.0, 0.0, 0.0, 0.0, 0.0, 0.0, 0.0, 0.0, 0.0, 0.0, 0.0, 0.0, 0.0, 0.0, 0.0, 0.0, 0.0, 0.0, 0.0, 0.0, 0.0, 0.0, 0.0, 0.0, 0.0, 0.0, 0.0, 0.0, 0.0, 0.0, 0.0, 0.0, 0.0, 0.0, 0.0, 0.0, 0.0, 0.0, 0.0, 0.0, 0.0, 0.0, 0.0, 0.0, 0.0, 0.0, 0.0, 0.0, 0.0, 0.0, 0.0, 0.0, 0.0, 0.0, 0.0, 0.0, 0.0, 0.0, 0.0, 0.0, 0.0, 0.0, 0.0, 0.0, 0.0, 0.0, 0.0, 0.0, 0.0, 0.0, 0.0, 0.0, 0.0, 0.0, 0.0, 0.0, 0.0, 0.0, 0.0, 0.0, 0.0, 0.0, 0.0, 0.0, 0.0, 0.0, 0.0, 0.0, 0.0, 0.0, 0.0, 0.0, 0.0, 0.0, 0.0, 0.0, 0.0, 0.0, 0.0, 0.0, 0.0, 0.0, 0.0, 0.0, 0.0, 0.0, 0.0, 0.0, 0.0, 0.0, 0.0, 0.0, 0.0, 0.0, 0.0, 0.0, 0.0, 0.0, 0.0, 0.0, 0.0, 0.0, 0.0, 0.0, 0.0, 0.0, 0.0, 0.0, 0.0, 0.0, 0.0, 0.0, 0.0, 0.0, 0.0, 0.0, 0.0, 0.0, 0.0, 0.0, 0.0, 0.0, 0.0, 0.0, 0.0, 0.0, 0.0, 0.0, 0.0, 0.0, 0.0, 0.0, 0.0, 0.0, 0.0, 0.0, 0.0, 0.0, 0.0, 0.0, 0.0, 0.0, 0.0, 0.0, 0.0, 0.0, 0.0, 0.0, 0.0, 0.0, 0.0, 0.0, 0.0, 0.0, 0.0, 0.0, 0.0, 0.0, 0.0, 0.0, 0.0, 0.0, 0.0, 0.0, 0.0, 0.0, 0.0, 0.0, 0.0, 0.0, 0.0, 0.0, 0.0, 0.0, 0.0, 0.0, 0.0, 0.0, 0.0, 0.0, 0.0, 0.0, 0.0, 0.0, 0.0, 0.0, 0.0, 0.0, 0.0, 0.0, 0.0, 0.0, 0.0, 0.0, 0.0, 0.0, 0.0, 0.0, 0.0, 0.0, 0.0, 0.0, 0.0, 0.0, 0.0, 0.0, 0.0, 0.0, 0.0, 0.0, 0.0, 0.0, 0.0, 0.0, 0.0, 0.0, 0.0, 0.0, 0.0, 0.0, 0.0, 0.0, 0.0, 0.0, 0.0, 0.0, 0.0, 0.0, 0.0, 0.0, 0.0, 0.0, 0.0, 0.0, 0.0, 0.0, 0.0, 0.0, 0.0, 0.0, 0.0, 0.0, 0.0, 0.0, 0.0, 0.0, 0.0, 0.0, 0.0, 0.0, 0.0, 0.0, 0.0, 0.0, 0.0, 0.0, 0.0, 0.0, 0.0, 0.0, 0.0, 0.0, 0.0, 0.0, 0.0, 0.0, 0.0, 0.0, 0.0, 0.0, 0.0, 0.0, 0.0, 0.0, 0.0, 0.0, 0.0, 0.0, 0.0, 0.0, 0.0, 0.0, 0.0, 0.0, 0.0, 0.0, 0.0, 0.0, 0.0, 0.0, 0.0, 0.0, 0.0, 0.0, 0.0, 0.0, 0.0, 0.0, 0.0, 0.0, 0.0, 0.0, 0.0, 0.0, 0.0, 0.0, 0.0, 0.0, 0.0, 0.0, 0.0, 0.0, 0.0, 0.0, 0.0, 0.0, 0.0, 0.0, 0.0, 0.0, 0.0, 0.0, 0.0, 0.0, 0.0, 0.0, 0.0, 0.0, 0.0, 0.0, 0.0, 0.0, 0.0, 0.0, 0.0, 0.0, 0.0, 0.0, 0.0, 0.0, 0.0, 0.0, 0.0, 0.0, 0.0, 0.0, 0.0, 0.0, 0.0, 0.0, 0.0, 0.0, 0.0, 0.0, 0.0, 0.0, 0.0, 0.0, 0.0, 0.0, 0.0, 0.0, 0.0, 0.0, 0.0, 0.0, 0.0, 0.0, 0.0, 0.0, 0.0, 0.0, 0.0, 0.0, 0.0, 0.0, 0.0, 0.0, 0.0, 0.0, 0.0, 0.0, 0.0, 0.0, 0.0, 0.0, 0.0, 0.0, 0.0, 0.0, 0.0, 0.0, 0.0, 0.0, 0.0, 0.0, 0.0, 0.0, 0.0, 0.0, 0.0, 0.0, 0.0, 0.0, 0.0, 0.0, 0.0, 0.0, 0.0, 0.0, 0.0, 0.0, 0.0, 0.0, 0.0, 0.0, 0.0, 0.0, 0.0, 0.0, 0.0, 0.0, 0.0, 0.0, 0.0, 0.0, 0.0, 0.0, 0.0, 0.0, 0.0, 0.0, 0.0, 0.0, 0.0, 0.0, 0.0, 0.0, 0.0, 0.0, 0.0, 0.0, 0.0, 0.0, 0.0, 0.0, 0.0, 0.0, 0.0, 0.0, 0.0, 0.0, 0.0, 0.0, 0.0, 0.0, 0.0, 0.0, 0.0, 0.0, 0.0, 0.0, 0.0, 0.0, 0.0, 0.0, 0.0, 0.0, 0.0, 0.0, 0.0, 0.0, 0.0, 0.0, 0.0, 0.0, 0.0, 0.0, 0.0, 0.0, 0.0, 0.0, 0.0, 0.0, 0.0, 0.0, 0.0, 0.0, 0.0, 0.0, 0.0, 0.0, 0.0, 0.0, 0.0, 0.0, 0.0, 0.0, 0.0, 0.0, 0.0, 0.0, 0.0, 0.0, 0.0, 0.0, 0.0, 0.0, 0.0, 0.0, 0.0, 0.0, 0.0, 0.0, 0.0, 0.0, 0.0, 0.0, 0.0, 0.0, 0.0, 0.0, 0.0, 0.0, 0.0, 0.0, 0.0, 0.0, 0.0, 0.0, 0.0, 0.0, 0.0, 0.0, 0.0, 0.0, 0.0, 0.0, 0.0, 0.0, 0.0, 0.0, 0.0, 0.0, 0.0, 0.0, 0.0, 0.0, 0.0, 0.0, 0.0, 0.0, 0.0, 0.0, 0.0, 0.0, 0.0, 0.0, 0.0, 0.0, 0.0, 0.0, 0.0, 0.0, 0.0, 0.0, 0.0, 0.0, 0.0, 0.0, 0.0, 0.0, 0.0, 0.0, 0.0, 0.0, 0.0, 0.0, 0.0, 0.0, 0.0, 0.0, 0.0, 0.0, 0.0, 0.0, 0.0, 0.0, 0.0, 0.0, 0.0, 0.0, 0.0, 0.0, 0.0, 0.0, 0.0, 0.0, 0.0, 0.0, 0.0, 0.0, 0.0, 0.0, 0.0, 0.0, 0.0, 0.0, 0.0, 0.0, 0.0, 0.0, 0.0, 0.0, 0.0, 0.0, 0.0, 0.0, 0.0, 0.0, 0.0, 0.0, 0.0, 0.0, 0.0, 0.0, 0.0, 0.0, 0.0, 0.0, 0.0, 0.0, 0.0, 0.0, 0.0, 0.0, 0.0, 0.0, 0.0, 0.0, 0.0, 0.0, 0.0, 0.0, 0.0, 0.0, 0.0, 0.0, 0.0, 0.0, 0.0, 0.0, 0.0, 0.0, 0.0, 0.0, 0.0, 0.0, 0.0, 0.0, 0.0, 0.0, 0.0, 0.0, 0.0, 0.0, 0.0, 0.0, 0.0, 0.0, 0.0, 0.0, 0.0, 0.0, 0.0, 0.0, 0.0, 0.0, 0.0, 0.0, 0.0, 0.0, 0.0, 0.0, 0.0, 0.0, 0.0, 0.0, 0.0, 0.0, 0.0, 0.0, 0.0, 0.0, 0.0, 0.0, 0.0, 0.0, 0.0, 0.0, 0.0, 0.0, 0.0, 0.0, 0.0, 0.0, 0.0, 0.0, 0.0, 0.0, 0.0, 0.0, 0.0, 0.0, 0.0, 0.0, 0.0, 0.0, 0.0, 0.0, 0.0, 0.0, 0.0, 0.0, 0.0, 0.0, 0.0, 0.0, 0.0, 0.0, 0.0, 0.0, 0.0, 0.0, 0.0, 0.0, 0.0, 0.0, 0.0, 0.0, 0.0, 0.0, 0.0, 0.0, 0.0, 0.0, 0.0, 0.0, 0.0, 0.0, 0.0, 0.0, 0.0, 0.0, 0.0, 0.0, 0.0, 0.0, 0.0, 0.0, 0.0, 0.0, 0.0, 0.0, 0.0, 0.0, 0.0, 0.0, 0.0, 0.0, 0.0, 0.0, 0.0, 0.0, 0.0, 0.0, 0.0, 0.0, 0.0, 0.0, 0.0, 0.0, 0.0, 0.0, 0.0, 0.0, 0.0, 0.0, 0.0, 0.0, 0.0, 0.0, 0.0, 0.0, 0.0, 0.0, 0.0, 0.0, 0.0, 0.0, 0.0, 0.0, 0.0, 0.0, 0.0, 0.0, 0.0, 0.0, 0.0, 0.0, 0.0, 0.0, 0.0, 0.0, 0.0, 0.0, 0.0, 0.0, 0.0, 0.0, 0.0, 0.0, 0.0, 0.0, 0.0, 0.0, 0.0, 0.0, 0.0, 0.0, 0.0, 0.0, 0.0, 0.0, 0.0, 0.0, 0.0, 0.0, 0.0, 0.0, 0.0, 0.0, 0.0, 0.0, 0.0, 0.0, 0.0, 0.0, 0.0, 0.0, 0.0, 0.0, 0.0, 0.0, 0.0, 0.0, 0.0, 0.0, 0.0, 0.0, 0.0, 0.0, 0.0, 0.0, 0.0, 0.0, 0.0, 0.0, 0.0, 0.0, 0.0, 0.0, 0.0, 0.0, 0.0, 0.0, 0.0, 0.0, 0.0, 0.0, 0.0, 0.0, 0.0, 0.0, 0.0, 0.0, 0.0, 0.0, 0.0, 0.0, 0.0, 0.0, 0.0, 0.0, 0.0, 0.0, 0.0, 0.0, 0.0, 0.0, 0.0, 0.0, 0.0, 0.0, 0.0, 0.0, 0.0, 0.0, 0.0, 0.0, 0.0, 0.0, 0.0, 0.0, 0.0, 0.0, 0.0, 0.0, 0.0, 0.0, 0.0, 0.0, 0.0, 0.0, 0.0, 0.0, 0.0, 0.0, 0.0, 0.0, 0.0, 0.0, 0.0, 0.0, 0.0, 0.0, 0.0, 0.0, 0.0, 0.0, 0.0, 0.0, 0.0, 0.0, 0.0, 0.0, 0.0, 0.0, 0.0, 0.0, 0.0, 0.0, 0.0, 0.0, 0.0, 0.0, 0.0, 0.0, 0.0, 0.0, 0.0, 0.0, 0.0, 0.0, 0.0, 0.0, 0.0, 0.0, 0.0, 0.0, 0.0, 0.0, 0.0, 0.0, 0.0, 0.0, 0.0, 0.0, 0.0, 0.0, 0.0, 0.0, 0.0, 0.0, 0.0, 0.0, 0.0, 0.0, 0.0, 0.0, 0.0, 0.0, 0.0, 0.0, 0.0, 0.0, 0.0, 0.0, 0.0, 0.0, 0.0, 0.0, 0.0, 0.0, 0.0, 0.0, 0.0, 0.0, 0.0, 0.0, 0.0, 0.0, 0.0, 0.0, 0.0, 0.0, 0.0, 0.0, 0.0, 0.0, 0.0, 0.0, 0.0, 0.0, 0.0, 0.0, 0.0, 0.0, 0.0, 0.0, 0.0, 0.0, 0.0, 0.0, 0.0, 0.0, 0.0, 0.0, 0.0, 0.0, 0.0, 0.0, 0.0, 0.0, 0.0, 0.0, 0.0, 0.0, 0.0, 0.0, 0.0, 0.0, 0.0, 0.0, 0.0, 0.0, 0.0, 0.0, 0.0, 0.0, 0.0, 0.0, 0.0, 0.0, 0.0, 0.0, 0.0, 0.0, 0.0, 0.0, 0.0, 0.0, 0.0, 0.0, 0.0, 0.0, 0.0, 0.0, 0.0, 0.0, 0.0, 0.0, 0.0, 0.0, 0.0, 0.0, 0.0, 0.0, 0.0, 0.0, 0.0, 0.0, 0.0, 0.0, 0.0, 0.0, 0.0, 0.0, 0.0, 0.0, 0.0, 0.0, 0.0, 0.0, 0.0, 0.0, 0.0, 0.0, 0.0, 0.0, 0.0, 0.0, 0.0, 0.0, 0.0, 0.0, 0.0, 0.0, 0.0, 0.0, 0.0, 0.0, 0.0, 0.0, 0.0, 0.0, 0.0, 0.0, 0.0, 0.0, 0.0, 0.0, 0.0, 0.0, 0.0, 0.0, 0.0, 0.0, 0.0, 0.0, 0.0, 0.0, 0.0, 0.0, 0.0, 0.0, 0.0, 0.0, 0.0, 0.0, 0.0, 0.0, 0.0, 0.0, 0.0, 0.0, 0.0, 0.0, 0.0, 0.0, 0.0, 0.0, 0.0, 0.0, 0.0, 0.0, 0.0, 0.0, 0.0, 0.0, 0.0, 0.0, 0.0, 0.0, 0.0, 0.0, 0.0, 0.0, 0.0, 0.0, 0.0, 0.0, 0.0, 0.0, 0.0, 0.0, 0.0, 0.0, 0.0, 0.0, 0.0, 0.0, 0.0, 0.0, 0.0, 0.0, 0.0, 0.0, 0.0, 0.0, 0.0, 0.0, 0.0, 0.0, 0.0, 0.0, 0.0, 0.0, 0.0, 0.0, 0.0, 0.0, 0.0, 0.0, 0.0, 0.0, 0.0, 0.0, 0.0, 0.0, 0.0, 0.0, 0.0, 0.0, 0.0, 0.0, 0.0, 0.0, 0.0, 0.0, 0.0, 0.0, 0.0, 0.0, 0.0, 0.0, 0.0, 0.0, 0.0, 0.0, 0.0, 0.0, 0.0, 0.0, 0.0, 0.0, 0.0, 0.0, 0.0, 0.0, 0.0, 0.0, 0.0, 0.0, 0.0, 0.0, 0.0, 0.0, 0.0, 0.0, 0.0, 0.0, 0.0, 0.0, 0.0, 0.0, 0.0, 0.0, 0.0, 0.0, 0.0, 0.0, 0.0, 0.0, 0.0, 0.0, 0.0, 0.0, 0.0, 0.0, 0.0, 0.0, 0.0, 0.0, 0.0, 0.0, 0.0, 0.0, 0.0, 0.0, 0.0, 0.0, 0.0, 0.0, 0.0, 0.0, 0.0, 0.0, 0.0, 0.0, 0.0, 0.0, 0.0, 0.0, 0.0, 0.0, 0.0, 0.0, 0.0, 0.0, 0.0, 0.0, 0.0, 0.0, 0.0, 0.0, 0.0, 0.0, 0.0, 0.0, 0.0, 0.0, 0.0, 0.0, 0.0, 0.0, 0.0, 0.0, 0.0, 0.0, 0.0, 0.0, 0.0, 0.0, 0.0, 0.0, 0.0, 0.0, 0.0, 0.0, 0.0, 0.0, 0.0, 0.0, 0.0, 0.0, 0.0, 0.0, 0.0, 0.0, 0.0, 0.0, 0.0, 0.0, 0.0, 0.0, 0.0, 0.0, 0.0, 0.0, 0.0, 0.0, 0.0, 0.0, 0.0, 0.0, 0.0, 0.0, 0.0, 0.0, 0.0, 0.0, 0.0, 0.0, 0.0, 0.0, 0.0, 0.0, 0.0, 0.0, 0.0, 0.0, 0.0, 0.0, 0.0, 0.0, 0.0, 0.0, 0.0, 0.0, 0.0, 0.0, 0.0, 0.0, 0.0, 0.0, 0.0, 0.0, 0.0, 0.0, 0.0, 0.0, 0.0, 0.0, 0.0, 0.0, 0.0, 0.0, 0.0, 0.0, 0.0, 0.0, 0.0, 0.0, 0.0, 0.0, 0.0, 0.0, 0.0, 0.0, 0.0, 0.0, 0.0, 0.0, 0.0, 0.0, 0.0, 0.0, 0.0, 0.0, 0.0, 0.0, 0.0, 0.0, 0.0, 0.0, 0.0, 0.0, 0.0, 0.0, 0.0, 0.0, 0.0, 0.0, 0.0, 0.0, 0.0, 0.0, 0.0, 0.0, 0.0, 0.0, 0.0, 0.0, 0.0, 0.0, 0.0, 0.0, 0.0, 0.0, 0.0, 0.0, 0.0, 0.0, 0.0, 0.0, 0.0, 0.0, 0.0, 0.0, 0.0, 0.0, 0.0, 0.0, 0.0, 0.0, 0.0, 0.0, 0.0, 0.0, 0.0, 0.0, 0.0, 0.0, 0.0, 0.0, 0.0, 0.0, 0.0, 0.0, 0.0, 0.0, 0.0, 0.0, 0.0, 0.0, 0.0, 0.0, 0.0, 0.0, 0.0, 0.0, 0.0, 0.0, 0.0, 0.0, 0.0, 0.0, 0.0, 0.0, 0.0, 0.0, 0.0, 0.0, 0.0, 0.0, 0.0, 0.0, 0.0, 0.0, 0.0, 0.0, 0.0, 0.0, 0.0, 0.0, 0.0, 0.0, 0.0, 0.0, 0.0, 0.0, 0.0, 0.0, 0.0, 0.0, 0.0, 0.0, 0.0, 0.0, 0.0, 0.0, 0.0, 0.0, 0.0, 0.0, 0.0, 0.0, 0.0, 0.0, 0.0, 0.0, 0.0, 0.0, 0.0, 0.0, 0.0, 0.0, 0.0, 0.0, 0.0, 0.0, 0.0, 0.0, 0.0, 0.0, 0.0, 0.0, 0.0, 0.0, 0.0, 0.0, 0.0, 0.0, 0.0, 0.0, 0.0, 0.0, 0.0, 0.0, 0.0, 0.0, 0.0, 0.0, 0.0, 0.0, 0.0, 0.0, 0.0, 0.0, 0.0, 0.0, 0.0, 0.0, 0.0, 0.0, 0.0, 0.0, 0.0, 0.0, 0.0, 0.0, 0.0, 0.0, 0.0, 0.0, 0.0, 0.0, 0.0, 0.0, 0.0, 0.0, 0.0, 0.0, 0.0, 0.0, 0.0, 0.0, 0.0, 0.0, 0.0, 0.0, 0.0, 0.0, 0.0, 0.0, 0.0, 0.0, 0.0, 0.0, 0.0, 0.0, 0.0, 0.0, 0.0, 0.0, 0.0, 0.0, 0.0, 0.0, 0.0, 0.0, 0.0, 0.0, 0.0, 0.0, 0.0, 0.0, 0.0, 0.0, 0.0, 0.0, 0.0, 0.0, 0.0, 0.0, 0.0, 0.0, 0.0, 0.0, 0.0, 0.0, 0.0, 0.0, 0.0, 0.0, 0.0, 0.0, 0.0, 0.0, 0.0, 0.0, 0.0, 0.0, 0.0, 0.0, 0.0, 0.0, 0.0, 0.0, 0.0, 0.0, 0.0, 0.0, 0.0, 0.0, 0.0, 0.0, 0.0, 0.0, 0.0, 0.0, 0.0, 0.0, 0.0, 0.0, 0.0, 0.0, 0.0, 0.0, 0.0, 0.0, 0.0, 0.0, 0.0, 0.0, 0.0, 0.0, 0.0, 0.0, 0.0, 0.0, 0.0, 0.0, 0.0, 0.0, 0.0, 0.0, 0.0, 0.0, 0.0, 0.0, 0.0, 0.0, 0.0, 0.0, 0.0, 0.0, 0.0, 0.0, 0.0, 0.0, 0.0, 0.0, 0.0, 0.0, 0.0, 0.0, 0.0, 0.0, 0.0, 0.0, 0.0, 0.0, 0.0, 0.0, 0.0, 0.0, 0.0, 0.0, 0.0, 0.0, 0.0, 0.0, 0.0, 0.0, 0.0, 0.0, 0.0, 0.0, 0.0, 0.0, 0.0, 0.0, 0.0, 0.0, 0.0, 0.0, 0.0, 0.0, 0.0, 0.0, 0.0, 0.0, 0.0, 0.0, 0.0, 0.0, 0.0, 0.0, 0.0, 0.0, 0.0, 0.0, 0.0, 0.0, 0.0, 0.0, 0.0, 0.0, 0.0, 0.0, 0.0, 0.0, 0.0, 0.0, 0.0, 0.0, 0.0, 0.0, 0.0, 0.0, 0.0, 0.0, 0.0, 0.0, 0.0, 0.0, 0.0, 0.0, 0.0, 0.0, 0.0, 0.0, 0.0, 0.0, 0.0, 0.0, 0.0, 0.0, 0.0, 0.0, 0.0, 0.0, 0.0, 0.0, 0.0, 0.0, 0.0, 0.0, 0.0, 0.0, 0.0, 0.0, 0.0, 0.0, 0.0, 0.0, 0.0, 0.0, 0.0, 0.0, 0.0, 0.0, 0.0, 0.0, 0.0, 0.0, 0.0, 0.0, 0.0, 0.0, 0.0, 0.0, 0.0, 0.0, 0.0, 0.0, 0.0, 0.0, 0.0, 0.0, 0.0, 0.0, 0.0, 0.0, 0.0, 0.0, 0.0, 0.0, 0.0, 0.0, 0.0, 0.0, 0.0, 0.0, 0.0, 0.0, 0.0, 0.0, 0.0, 0.0, 0.0, 0.0, 0.0, 0.0, 0.0, 0.0, 0.0, 0.0, 0.0, 0.0, 0.0, 0.0, 0.0, 0.0, 0.0, 0.0, 0.0, 0.0, 0.0, 0.0, 0.0, 0.0, 0.0, 0.0, 0.0, 0.0, 0.0, 0.0, 0.0, 0.0, 0.0, 0.0, 0.0, 0.0, 0.0, 0.0, 0.0, 0.0, 0.0, 0.0, 0.0, 0.0, 0.0, 0.0, 0.0, 0.0, 0.0, 0.0, 0.0, 0.0, 0.0, 0.0, 0.0, 0.0, 0.0, 0.0, 0.0, 0.0, 0.0, 0.0, 0.0, 0.0, 0.0, 0.0, 0.0, 0.0, 0.0, 0.0, 0.0, 0.0, 0.0, 0.0, 0.0, 0.0, 0.0, 0.0, 0.0, 0.0, 0.0, 0.0, 0.0, 0.0, 0.0, 0.0, 0.0, 0.0, 0.0, 0.0, 0.0, 0.0, 0.0, 0.0, 0.0, 0.0, 0.0, 0.0, 0.0, 0.0, 0.0, 0.0, 0.0, 0.0, 0.0, 0.0, 0.0, 0.0, 0.0, 0.0, 0.0, 0.0])
me_cube_002.materials.append(mat_material)
me_cube_002.materials.append(mat_tv_plastic)
me_cube_002.materials.append(mat_tv_screen)
me_cube_002.materials.append(mat_outerpanel)
me_cube_002.materials.append(mat_innerpanel)
me_cube_002.materials.append(mat_lcd_screen)
me_cube_002.use_remesh_preserve_volume = False
me_cube_002.use_remesh_preserve_attributes = False
me_cube_002.use_mirror_vertex_groups = False
me_cube_002.update()
me_cube_001 = bpy.data.meshes.new('Cube.001')
me_cube_001.from_pydata([(0.1531, -0.1077, 0.4871), (-0.1513, -0.1871, 0.4871), (0.1531, -0.1077, 0.6984), (-0.1513, -0.1871, 0.6984)], [], [(1, 0, 2, 3)])
me_cube_001.polygons.foreach_set('material_index', [2])
_uv = me_cube_001.uv_layers.new(name='UVMap')
_uv.uv.foreach_set('vector', [8.195e-05, 8.204e-05, 0.9999, 8.195e-05, 0.9999, 0.6717, 8.204e-05, 0.6717])
me_cube_001.materials.append(mat_material)
me_cube_001.materials.append(mat_tv_plastic)
me_cube_001.materials.append(mat_tv_screen)
me_cube_001.materials.append(mat_outerpanel)
me_cube_001.materials.append(mat_innerpanel)
me_cube_001.materials.append(mat_lcd_screen)
me_cube_001.use_remesh_preserve_volume = False
me_cube_001.use_remesh_preserve_attributes = False
me_cube_001.use_mirror_vertex_groups = False
me_cube_001.update()
me_cube = bpy.data.meshes.new('Cube')
me_cube.from_pydata([(-0.3904, -0.1917, 0.1188), (-0.342, -0.2135, 0.1188), (-0.3759, -0.1595, 0.1196), (-0.3275, -0.1813, 0.1196), (-0.3654, -0.1363, 0.09517), (-0.3171, -0.1581, 0.09517), (-0.3651, -0.1356, 0.05993), (-0.3167, -0.1574, 0.05993), (-0.3751, -0.1578, 0.03447), (-0.3268, -0.1797, 0.03447), (-0.3896, -0.19, 0.0337), (-0.3412, -0.2118, 0.0337), (-0.4001, -0.2132, 0.05808), (-0.3517, -0.235, 0.05808), (-0.4004, -0.2139, 0.09332), (-0.352, -0.2357, 0.09332), (-0.3821, -0.1986, 0.1254), (-0.3527, -0.2119, 0.1254), (-0.3359, -0.1747, 0.1263), (-0.3653, -0.1614, 0.1263), (-0.3238, -0.1478, 0.0981), (-0.3532, -0.1345, 0.0981), (-0.3234, -0.147, 0.0573), (-0.3528, -0.1337, 0.0573), (-0.335, -0.1727, 0.02781), (-0.3644, -0.1594, 0.02781), (-0.3518, -0.2099, 0.02692), (-0.3812, -0.1966, 0.02692), (-0.3639, -0.2368, 0.05515), (-0.3933, -0.2235, 0.05515), (-0.3643, -0.2376, 0.09596), (-0.3937, -0.2243, 0.09596), (-0.3929, -0.1921, 0.1222), (-0.3407, -0.2157, 0.1222), (-0.3773, -0.1574, 0.123), (-0.325, -0.181, 0.123), (-0.366, -0.1324, 0.09666), (-0.3137, -0.1559, 0.09666), (-0.3656, -0.1316, 0.05859), (-0.3134, -0.1552, 0.05859), (-0.4034, -0.2154, 0.05659), (-0.3512, -0.239, 0.05659), (-0.4038, -0.2161, 0.09466), (-0.3515, -0.2397, 0.09466), (-0.384, -0.1996, 0.1294), (-0.3522, -0.214, 0.1294), (-0.3341, -0.1738, 0.1303), (-0.3659, -0.1595, 0.1303), (-0.321, -0.1447, 0.09982), (-0.3528, -0.1304, 0.09982), (-0.3206, -0.1439, 0.05575), (-0.3524, -0.1296, 0.05575), (-0.3644, -0.2409, 0.05343), (-0.3961, -0.2266, 0.05343), (-0.3648, -0.2418, 0.09751), (-0.3965, -0.2274, 0.09751), (-0.3852, 0.1579, 0.1185), (-0.3321, 0.1579, 0.1185), (-0.3852, 0.1931, 0.1198), (-0.3321, 0.1931, 0.1198), (-0.3852, 0.219, 0.09589), (-0.3321, 0.219, 0.09589), (-0.3852, 0.2203, 0.06066), (-0.3321, 0.2203, 0.06066), (-0.3852, 0.1964, 0.03479), (-0.3321, 0.1964, 0.03479), (-0.3852, 0.1612, 0.03343), (-0.3321, 0.1612, 0.03343), (-0.3852, 0.1353, 0.05737), (-0.3321, 0.1353, 0.05737), (-0.3852, 0.1339, 0.09259), (-0.3321, 0.1339, 0.09259), (-0.3748, 0.1548, 0.1251), (-0.3425, 0.1548, 0.1251), (-0.3425, 0.1956, 0.1267), (-0.3748, 0.1956, 0.1267), (-0.3425, 0.2256, 0.09893), (-0.3748, 0.2256, 0.09893), (-0.3425, 0.2271, 0.05814), (-0.3748, 0.2271, 0.05814), (-0.3425, 0.1994, 0.02818), (-0.3748, 0.1994, 0.02818), (-0.3425, 0.1586, 0.02661), (-0.3748, 0.1586, 0.02661), (-0.3425, 0.1287, 0.05433), (-0.3748, 0.1287, 0.05433), (-0.3425, 0.1271, 0.09512), (-0.3748, 0.1271, 0.09512), (-0.3873, 0.1563, 0.1218), (-0.33, 0.1563, 0.1218), (-0.3873, 0.1944, 0.1233), (-0.33, 0.1944, 0.1233), (-0.3873, 0.2223, 0.09743), (-0.33, 0.2223, 0.09743), (-0.3873, 0.2238, 0.05938), (-0.33, 0.2238, 0.05938), (-0.3873, 0.1319, 0.05583), (-0.33, 0.1319, 0.05583), (-0.3873, 0.1305, 0.09387), (-0.33, 0.1305, 0.09387), (-0.3761, 0.153, 0.129), (-0.3412, 0.153, 0.129), (-0.3412, 0.1971, 0.1307), (-0.3761, 0.1971, 0.1307), (-0.3412, 0.2294, 0.1007), (-0.3761, 0.2294, 0.1007), (-0.3412, 0.2312, 0.05666), (-0.3761, 0.2312, 0.05666), (-0.3412, 0.1248, 0.05254), (-0.3761, 0.1248, 0.05254), (-0.3412, 0.1231, 0.0966), (-0.3761, 0.1231, 0.0966), (0.1506, -0.1863, 0.1188), (0.1947, -0.2159, 0.1188), (0.1703, -0.157, 0.1196), (0.2143, -0.1866, 0.1196), (0.1845, -0.1359, 0.09517), (0.2286, -0.1655, 0.09517), (0.1849, -0.1352, 0.05993), (0.229, -0.1648, 0.05993), (0.1713, -0.1555, 0.03447), (0.2154, -0.1851, 0.03447), (0.1517, -0.1847, 0.0337), (0.1957, -0.2143, 0.0337), (0.1375, -0.2059, 0.05808), (0.1815, -0.2355, 0.05808), (0.137, -0.2065, 0.09332), (0.1811, -0.2361, 0.09332), (0.1576, -0.1945, 0.1254), (0.1844, -0.2125, 0.1254), (0.2072, -0.1786, 0.1263), (0.1804, -0.1606, 0.1263), (0.2236, -0.1542, 0.0981), (0.1969, -0.1362, 0.0981), (0.2241, -0.1534, 0.0573), (0.1974, -0.1354, 0.0573), (0.2084, -0.1768, 0.02781), (0.1816, -0.1588, 0.02781), (0.1856, -0.2107, 0.02692), (0.1588, -0.1927, 0.02692), (0.1692, -0.2352, 0.05515), (0.1424, -0.2172, 0.05515), (0.1687, -0.2359, 0.09596), (0.1419, -0.2179, 0.09596), (0.148, -0.1863, 0.1222), (0.1956, -0.2183, 0.1222), (0.1693, -0.1547, 0.123), (0.2169, -0.1867, 0.123), (0.1846, -0.1319, 0.09666), (0.2322, -0.1639, 0.09666), (0.1851, -0.1312, 0.05859), (0.2327, -0.1632, 0.05859), (0.1338, -0.2075, 0.05659), (0.1814, -0.2395, 0.05659), (0.1334, -0.2082, 0.09466), (0.1809, -0.2401, 0.09466), (0.1556, -0.1952, 0.1294), (0.1845, -0.2146, 0.1294), (0.2091, -0.1781, 0.1303), (0.1802, -0.1586, 0.1303), (0.2269, -0.1516, 0.09982), (0.198, -0.1322, 0.09982), (0.2274, -0.1508, 0.05575), (0.1985, -0.1314, 0.05575), (0.1681, -0.2391, 0.05343), (0.1391, -0.2197, 0.05343), (0.1675, -0.2399, 0.09751), (0.1386, -0.2205, 0.09751), (0.1564, 0.1579, 0.1185), (0.2095, 0.1579, 0.1185), (0.1564, 0.1931, 0.1198), (0.2095, 0.1931, 0.1198), (0.1564, 0.219, 0.09589), (0.2095, 0.219, 0.09589), (0.1564, 0.2203, 0.06066), (0.2095, 0.2203, 0.06066), (0.1564, 0.1964, 0.03479), (0.2095, 0.1964, 0.03479), (0.1564, 0.1612, 0.03343), (0.2095, 0.1612, 0.03343), (0.1564, 0.1353, 0.05737), (0.2095, 0.1353, 0.05737), (0.1564, 0.1339, 0.09259), (0.2095, 0.1339, 0.09259), (0.1668, 0.1548, 0.1251), (0.1991, 0.1548, 0.1251), (0.1991, 0.1956, 0.1267), (0.1668, 0.1956, 0.1267), (0.1991, 0.2256, 0.09893), (0.1668, 0.2256, 0.09893), (0.1991, 0.2271, 0.05814), (0.1668, 0.2271, 0.05814), (0.1991, 0.1994, 0.02818), (0.1668, 0.1994, 0.02818), (0.1991, 0.1586, 0.02661), (0.1668, 0.1586, 0.02661), (0.1991, 0.1287, 0.05433), (0.1668, 0.1287, 0.05433), (0.1991, 0.1271, 0.09512), (0.1668, 0.1271, 0.09512), (0.1543, 0.1563, 0.1218), (0.2116, 0.1563, 0.1218), (0.1543, 0.1944, 0.1233), (0.2116, 0.1944, 0.1233), (0.1543, 0.2223, 0.09743), (0.2116, 0.2223, 0.09743), (0.1543, 0.2238, 0.05938), (0.2116, 0.2238, 0.05938), (0.1543, 0.1319, 0.05583), (0.2116, 0.1319, 0.05583), (0.1543, 0.1305, 0.09387), (0.2116, 0.1305, 0.09387), (0.1655, 0.153, 0.129), (0.2003, 0.153, 0.129), (0.2003, 0.1971, 0.1307), (0.1655, 0.1971, 0.1307), (0.2003, 0.2294, 0.1007), (0.1655, 0.2294, 0.1007), (0.2003, 0.2312, 0.05666), (0.1655, 0.2312, 0.05666), (0.2003, 0.1248, 0.05254), (0.1655, 0.1248, 0.05254), (0.2003, 0.1231, 0.0966), (0.1655, 0.1231, 0.0966), (0.1902, 0.1952, 0.1173), (0.1902, -0.1952, 0.1173), (-0.3682, -0.1824, 2.062), (-0.3682, 0.1824, 2.062), (0.1902, 0.1824, 2.062), (0.1892, -0.182, 2.062), (-0.3682, -0.1952, 0.1173), (-0.3682, 0.1952, 0.1173), (0.1713, 0.1952, 0.1173), (-0.3493, -0.1824, 2.062), (0.1713, -0.1952, 0.1173), (-0.3493, 0.1824, 2.062), (0.1713, 0.1824, 2.062), (-0.3493, -0.1952, 0.1173), (0.1722, -0.182, 2.062), (-0.3493, 0.1952, 0.1173), (0.1902, 0.1852, 0.1344), (0.1902, -0.1852, 0.1344), (0.1902, 0.1727, 2.058), (0.1892, -0.1732, 2.058), (0.1713, 0.1852, 0.1344), (0.1713, -0.1852, 0.1344), (0.1713, 0.1727, 2.058), (0.1722, -0.1732, 2.058), (-0.3493, 0.1852, 0.1344), (-0.3493, -0.1852, 0.1344), (-0.3493, 0.1727, 2.058), (-0.3493, -0.1727, 2.058), (-0.3682, 0.1852, 0.1344), (-0.3682, -0.1852, 0.1344), (-0.3682, 0.1727, 2.058), (-0.3682, -0.1727, 2.058), (0.1622, 0.2, 0.303), (0.1622, -0.2, 0.303), (-0.3402, -0.2, 0.303), (-0.3402, 0.2, 0.303), (-0.3402, 0.2, 0.3177), (-0.3402, -0.2, 0.3177), (0.1622, -0.2, 0.3177), (0.1622, 0.2, 0.3177), (0.1713, -0.1852, 2.031), (-0.3682, -0.1852, 2.031), (0.1713, 0.1852, 2.031), (-0.3682, 0.1852, 2.031), (-0.3493, 0.1852, 2.031), (0.1902, 0.1852, 2.031), (-0.3493, -0.1852, 2.031), (0.1902, -0.1852, 2.031), (0.1713, -0.1952, 2.031), (-0.3493, -0.1952, 2.031), (0.1713, 0.1952, 2.031), (-0.3493, 0.1952, 2.031), (-0.3682, 0.1952, 2.031), (0.1902, 0.1952, 2.031), (-0.3682, -0.1952, 2.031), (0.1902, -0.1952, 2.031), (0.1622, 0.2, 0.7079), (0.1622, -0.2, 0.7079), (-0.3402, -0.2, 0.7079), (-0.3402, 0.2, 0.7079), (-0.3402, 0.2, 0.7226), (-0.3402, -0.2, 0.7226), (0.1622, -0.2, 0.7226), (0.1622, 0.2, 0.7226), (0.1622, 0.2, 1.1), (0.1622, -0.2, 1.1), (-0.3402, -0.2, 1.1), (-0.3402, 0.2, 1.1), (-0.3402, 0.2, 1.115), (-0.3402, -0.2, 1.115), (0.1622, -0.2, 1.115), (0.1622, 0.2, 1.115), (0.1622, 0.2, 1.505), (0.1622, -0.2, 1.505), (-0.3402, -0.2, 1.505), (-0.3402, 0.2, 1.505), (-0.3402, 0.2, 1.519), (-0.3402, -0.2, 1.519), (0.1622, -0.2, 1.519), (0.1622, 0.2, 1.519), (-0.3682, 0.1171, 2.092), (-0.3682, -0.1171, 2.092), (-0.3493, 0.1171, 2.092), (-0.3493, -0.1171, 2.092), (-0.3493, 0.1111, 2.085), (-0.3493, -0.1111, 2.085), (-0.3682, 0.1111, 2.085), (-0.3682, -0.1111, 2.085), (0.1902, 0.1171, 2.092), (0.1902, -0.1171, 2.092), (0.1713, 0.1171, 2.092), (0.1713, -0.1171, 2.092), (0.1902, 0.1111, 2.085), (0.1902, -0.1111, 2.085), (0.1713, 0.1111, 2.085), (0.1713, -0.1111, 2.085), (-0.3402, -0.1816, 1.505), (0.1622, -0.1816, 1.505), (-0.3402, -0.1816, 1.519), (0.1622, -0.1816, 1.519), (-0.3402, -0.1816, 1.1), (0.1622, -0.1816, 1.1), (-0.3402, -0.1816, 1.115), (0.1622, -0.1816, 1.115), (-0.3402, -0.1816, 0.7079), (0.1622, -0.1816, 0.7079), (-0.3402, -0.1816, 0.7226), (0.1622, -0.1816, 0.7226), (-0.3402, -0.1816, 0.303), (0.1622, -0.1816, 0.303), (-0.3402, -0.1816, 0.3177), (0.1622, -0.1816, 0.3177), (-0.3391, -0.1752, 0.2754), (-0.3391, -0.1936, 0.2754), (0.1633, -0.1936, 0.2754), (-0.3391, -0.1752, 0.6803), (-0.3391, -0.1936, 0.6803), (0.1633, -0.1936, 0.6803), (-0.3391, -0.1752, 1.072), (-0.3391, -0.1936, 1.072), (0.1633, -0.1936, 1.072), (-0.3391, -0.1752, 1.477), (-0.3391, -0.1936, 1.477), (0.1633, -0.1936, 1.477), (0.1633, -0.1752, 1.477), (0.1633, -0.1752, 1.072), (0.1633, -0.1752, 0.6803), (0.1633, -0.1752, 0.2754), (-0.3538, -0.1858, 2.071), (-0.3607, -0.1858, 2.071), (-0.3538, 0.1988, 0.1173), (-0.3607, 0.1988, 0.1173), (-0.3538, 0.1858, 2.071), (-0.3607, 0.1858, 2.071), (-0.3538, -0.1988, 0.1173), (-0.3607, -0.1988, 0.1173), (-0.3538, 0.1988, 2.04), (-0.3607, 0.1988, 2.04), (-0.3538, -0.1988, 2.04), (-0.3607, -0.1988, 2.04), (-0.3607, 0.1193, 2.102), (-0.3538, 0.1193, 2.102), (-0.3607, -0.1193, 2.102), (-0.3538, -0.1193, 2.102), (0.1827, 0.1988, 0.1173), (0.1758, 0.1988, 0.1173), (0.1827, -0.1988, 0.1173), (0.1758, -0.1988, 0.1173), (0.1827, 0.1858, 2.071), (0.1758, 0.1858, 2.071), (0.1825, -0.185, 2.07), (0.1763, -0.185, 2.07), (0.1827, 0.1988, 2.04), (0.1758, 0.1988, 2.04), (0.1827, -0.1988, 2.04), (0.1758, -0.1988, 2.04), (0.1758, 0.1193, 2.102), (0.1827, 0.1193, 2.102), (0.1758, -0.1193, 2.102), (0.1827, -0.1193, 2.102), (-0.3556, 0.1822, 0.1395), (-0.3619, 0.1822, 0.1395), (-0.3556, -0.1822, 0.1395), (-0.3619, -0.1822, 0.1395), (-0.3556, 0.1699, 2.05), (-0.3619, 0.1699, 2.05), (-0.3556, -0.1699, 2.05), (-0.3619, -0.1699, 2.05), (-0.3619, -0.1822, 2.024), (-0.3556, -0.1822, 2.024), (-0.3619, 0.1822, 2.024), (-0.3556, 0.1822, 2.024), (-0.3556, 0.1093, 2.077), (-0.3619, 0.1093, 2.077), (-0.3556, -0.1093, 2.077), (-0.3619, -0.1093, 2.077), (0.1839, 0.1822, 0.1395), (0.1776, 0.1822, 0.1395), (0.1839, -0.1822, 0.1395), (0.1776, -0.1822, 0.1395), (0.1839, 0.1699, 2.05), (0.1776, 0.1699, 2.05), (0.1835, -0.1707, 2.051), (0.1779, -0.1707, 2.051), (0.1839, -0.1822, 2.024), (0.1776, -0.1822, 2.024), (0.1776, 0.1822, 2.024), (0.1839, 0.1822, 2.024), (0.1839, 0.1093, 2.077), (0.1776, 0.1093, 2.077), (0.1839, -0.1093, 2.077), (0.1776, -0.1093, 2.077), (0.1077, -0.06401, 1.34), (0.1077, -0.06312, 1.338), (0.1077, -0.06097, 1.337), (0.1077, -0.05882, 1.338), (0.1077, -0.05793, 1.34), (0.1077, -0.05882, 1.342), (0.1077, -0.06097, 1.343), (0.1077, -0.06312, 1.342), (0.1129, -0.06401, 1.34), (0.1129, -0.06312, 1.338), (0.1129, -0.06097, 1.337), (0.1129, -0.05882, 1.338), (0.1129, -0.05793, 1.34), (0.1129, -0.05882, 1.342), (0.1129, -0.06097, 1.343), (0.1129, -0.06312, 1.342), (0.1077, -0.06401, 1.324), (0.1077, -0.06312, 1.322), (0.1077, -0.06097, 1.321), (0.1077, -0.05882, 1.322), (0.1077, -0.05793, 1.324), (0.1077, -0.05882, 1.326), (0.1077, -0.06097, 1.327), (0.1077, -0.06312, 1.326), (0.1129, -0.06401, 1.324), (0.1129, -0.06312, 1.322), (0.1129, -0.06097, 1.321), (0.1129, -0.05882, 1.322), (0.1129, -0.05793, 1.324), (0.1129, -0.05882, 1.326), (0.1129, -0.06097, 1.327), (0.1129, -0.06312, 1.326), (0.1077, -0.06401, 1.307), (0.1077, -0.06312, 1.304), (0.1077, -0.06097, 1.304), (0.1077, -0.05882, 1.304), (0.1077, -0.05793, 1.307), (0.1077, -0.05882, 1.309), (0.1077, -0.06097, 1.31), (0.1077, -0.06312, 1.309), (0.1129, -0.06401, 1.307), (0.1129, -0.06312, 1.304), (0.1129, -0.06097, 1.304), (0.1129, -0.05882, 1.304), (0.1129, -0.05793, 1.307), (0.1129, -0.05882, 1.309), (0.1129, -0.06097, 1.31), (0.1129, -0.06312, 1.309)], [], [(17, 1, 3, 18), (18, 3, 5, 20), (20, 5, 7, 22), (22, 7, 9, 24), (24, 9, 11, 26), (26, 11, 13, 28), (3, 1, 15, 13, 11, 9, 7, 5), (28, 13, 15, 30), (30, 15, 1, 17), (0, 2, 4, 6, 8, 10, 12, 14), (14, 31, 16, 0), (31, 30, 17, 16), (12, 29, 31, 14), (29, 28, 30, 31), (10, 27, 29, 12), (27, 26, 28, 29), (8, 25, 27, 10), (25, 24, 26, 27), (6, 23, 25, 8), (23, 22, 24, 25), (4, 21, 23, 6), (21, 20, 22, 23), (2, 19, 21, 4), (19, 18, 20, 21), (0, 16, 19, 2), (16, 17, 18, 19), (33, 41, 35), (41, 37, 35), (32, 36, 42), (41, 52, 40), (34, 32, 44, 47), (38, 36, 49, 51), (44, 32, 42, 55), (50, 48, 37, 39), (35, 46, 45, 33), (36, 34, 47, 49), (47, 44, 45, 46), (48, 46, 35, 37), (49, 47, 46, 48), (39, 41, 40, 38), (45, 54, 43, 33), (44, 55, 54, 45), (55, 42, 40, 53), (40, 42, 36, 38), (33, 43, 41), (41, 39, 37), (32, 34, 36), (50, 51, 49, 48), (43, 54, 52, 41), (51, 50, 39), (52, 53, 40), (38, 51, 39), (55, 53, 52, 54), (73, 57, 59, 74), (74, 59, 61, 76), (76, 61, 63, 78), (78, 63, 65, 80), (80, 65, 67, 82), (82, 67, 69, 84), (59, 57, 71, 69, 67, 65, 63, 61), (84, 69, 71, 86), (86, 71, 57, 73), (56, 58, 60, 62, 64, 66, 68, 70), (70, 87, 72, 56), (87, 86, 73, 72), (68, 85, 87, 70), (85, 84, 86, 87), (66, 83, 85, 68), (83, 82, 84, 85), (64, 81, 83, 66), (81, 80, 82, 83), (62, 79, 81, 64), (79, 78, 80, 81), (60, 77, 79, 62), (77, 76, 78, 79), (58, 75, 77, 60), (75, 74, 76, 77), (56, 72, 75, 58), (72, 73, 74, 75), (89, 97, 91), (97, 93, 91), (88, 92, 98), (97, 108, 96), (90, 88, 100, 103), (94, 92, 105, 107), (100, 88, 98, 111), (106, 104, 93, 95), (91, 102, 101, 89), (92, 90, 103, 105), (103, 100, 101, 102), (104, 102, 91, 93), (105, 103, 102, 104), (95, 97, 96, 94), (101, 110, 99, 89), (100, 111, 110, 101), (111, 98, 96, 109), (96, 98, 92, 94), (89, 99, 97), (97, 95, 93), (88, 90, 92), (106, 107, 105, 104), (99, 110, 108, 97), (107, 106, 95), (108, 109, 96), (94, 107, 95), (111, 109, 108, 110), (129, 113, 115, 130), (130, 115, 117, 132), (132, 117, 119, 134), (134, 119, 121, 136), (136, 121, 123, 138), (138, 123, 125, 140), (115, 113, 127, 125, 123, 121, 119, 117), (140, 125, 127, 142), (142, 127, 113, 129), (112, 114, 116, 118, 120, 122, 124, 126), (126, 143, 128, 112), (143, 142, 129, 128), (124, 141, 143, 126), (141, 140, 142, 143), (122, 139, 141, 124), (139, 138, 140, 141), (120, 137, 139, 122), (137, 136, 138, 139), (118, 135, 137, 120), (135, 134, 136, 137), (116, 133, 135, 118), (133, 132, 134, 135), (114, 131, 133, 116), (131, 130, 132, 133), (112, 128, 131, 114), (128, 129, 130, 131), (145, 153, 147), (153, 149, 147), (144, 148, 154), (153, 164, 152), (146, 144, 156, 159), (150, 148, 161, 163), (156, 144, 154, 167), (162, 160, 149, 151), (147, 158, 157, 145), (148, 146, 159, 161), (159, 156, 157, 158), (160, 158, 147, 149), (161, 159, 158, 160), (151, 153, 152, 150), (157, 166, 155, 145), (156, 167, 166, 157), (167, 154, 152, 165), (152, 154, 148, 150), (145, 155, 153), (153, 151, 149), (144, 146, 148), (162, 163, 161, 160), (155, 166, 164, 153), (163, 162, 151), (164, 165, 152), (150, 163, 151), (167, 165, 164, 166), (185, 169, 171, 186), (186, 171, 173, 188), (188, 173, 175, 190), (190, 175, 177, 192), (192, 177, 179, 194), (194, 179, 181, 196), (171, 169, 183, 181, 179, 177, 175, 173), (196, 181, 183, 198), (198, 183, 169, 185), (168, 170, 172, 174, 176, 178, 180, 182), (182, 199, 184, 168), (199, 198, 185, 184), (180, 197, 199, 182), (197, 196, 198, 199), (178, 195, 197, 180), (195, 194, 196, 197), (176, 193, 195, 178), (193, 192, 194, 195), (174, 191, 193, 176), (191, 190, 192, 193), (172, 189, 191, 174), (189, 188, 190, 191), (170, 187, 189, 172), (187, 186, 188, 189), (168, 184, 187, 170), (184, 185, 186, 187), (201, 209, 203), (209, 205, 203), (200, 204, 210), (209, 220, 208), (202, 200, 212, 215), (206, 204, 217, 219), (212, 200, 210, 223), (218, 216, 205, 207), (203, 214, 213, 201), (204, 202, 215, 217), (215, 212, 213, 214), (216, 214, 203, 205), (217, 215, 214, 216), (207, 209, 208, 206), (213, 222, 211, 201), (212, 223, 222, 213), (223, 210, 208, 221), (208, 210, 204, 206), (201, 211, 209), (209, 207, 205), (200, 202, 204), (218, 219, 217, 216), (211, 222, 220, 209), (219, 218, 207), (220, 221, 208), (206, 219, 207), (223, 221, 220, 222), (366, 305, 226, 353), (361, 355, 231, 276), (355, 359, 230, 231), (363, 353, 226, 278), (377, 369, 232, 274), (226, 255, 265, 278), (382, 315, 238, 375), (369, 371, 234, 232), (410, 266, 244, 401), (237, 249, 270, 273), (415, 407, 247, 319), (401, 244, 245, 403), (312, 316, 242, 228), (387, 253, 265, 392), (277, 269, 240, 224), (234, 245, 244, 232), (224, 240, 241, 225), (315, 319, 247, 238), (271, 243, 229, 279), (274, 266, 246, 236), (394, 267, 252, 385), (392, 265, 255, 391), (399, 391, 255, 311), (385, 252, 253, 387), (306, 308, 250, 235), (273, 270, 251, 233), (275, 268, 248, 239), (230, 253, 252, 231), (239, 248, 249, 237), (305, 311, 255, 226), (278, 265, 253, 230), (276, 267, 254, 227), (332, 259, 256, 333), (334, 335, 263, 260), (256, 259, 260, 263), (332, 258, 261, 334), (258, 257, 262, 261), (333, 256, 263, 335), (359, 363, 278, 230), (357, 361, 276, 227), (241, 271, 279, 225), (409, 403, 245, 264), (407, 409, 264, 247), (389, 254, 267, 394), (373, 377, 274, 236), (379, 375, 238, 272), (371, 379, 272, 234), (235, 250, 268, 275), (405, 246, 266, 410), (247, 264, 272, 238), (264, 245, 234, 272), (231, 252, 267, 276), (228, 242, 269, 277), (328, 283, 280, 329), (330, 331, 287, 284), (280, 283, 284, 287), (328, 282, 285, 330), (282, 281, 286, 285), (329, 280, 287, 331), (324, 291, 288, 325), (326, 327, 295, 292), (288, 291, 292, 295), (324, 290, 293, 326), (290, 289, 294, 293), (325, 288, 295, 327), (320, 299, 296, 321), (322, 323, 303, 300), (296, 299, 300, 303), (320, 298, 301, 322), (298, 297, 302, 301), (321, 296, 303, 323), (227, 254, 310, 304), (308, 306, 307, 309), (233, 251, 309, 307), (397, 399, 311, 310), (389, 397, 310, 254), (365, 367, 307, 306), (357, 227, 304, 364), (310, 311, 305, 304), (236, 246, 318, 314), (316, 312, 313, 317), (229, 243, 317, 313), (413, 415, 319, 318), (405, 413, 318, 246), (381, 383, 313, 312), (373, 236, 314, 380), (318, 319, 315, 314), (232, 244, 266, 274), (297, 321, 323, 302), (299, 320, 322, 300), (301, 302, 323, 322), (320, 321, 348, 345), (289, 325, 327, 294), (291, 324, 326, 292), (293, 294, 327, 326), (258, 332, 336, 337), (281, 329, 331, 286), (283, 328, 330, 284), (285, 286, 331, 330), (289, 290, 343, 344), (257, 333, 335, 262), (259, 332, 334, 260), (261, 262, 335, 334), (282, 328, 339, 340), (346, 345, 348, 347), (343, 342, 349, 344), (340, 339, 350, 341), (337, 336, 351, 338), (324, 325, 349, 342), (298, 320, 345, 346), (328, 329, 350, 339), (321, 297, 347, 348), (332, 333, 351, 336), (325, 289, 344, 349), (281, 282, 340, 341), (257, 258, 337, 338), (329, 281, 341, 350), (333, 257, 338, 351), (290, 324, 342, 343), (297, 298, 346, 347), (235, 356, 365, 306), (356, 357, 364, 365), (304, 305, 366, 364), (364, 366, 367, 365), (235, 275, 360, 356), (356, 360, 361, 357), (237, 273, 362, 358), (358, 362, 363, 359), (273, 233, 352, 362), (362, 352, 353, 363), (239, 237, 358, 354), (354, 358, 359, 355), (275, 239, 354, 360), (360, 354, 355, 361), (307, 367, 352, 233), (367, 366, 353, 352), (228, 372, 381, 312), (372, 373, 380, 381), (314, 315, 382, 380), (380, 382, 383, 381), (225, 279, 378, 370), (370, 378, 379, 371), (279, 229, 374, 378), (378, 374, 375, 379), (228, 277, 376, 372), (372, 376, 377, 373), (224, 225, 370, 368), (368, 370, 371, 369), (313, 383, 374, 229), (383, 382, 375, 374), (277, 224, 368, 376), (376, 368, 369, 377), (250, 308, 396, 388), (388, 396, 397, 389), (308, 309, 398, 396), (396, 398, 399, 397), (250, 388, 395, 268), (388, 389, 394, 395), (248, 384, 386, 249), (384, 385, 387, 386), (309, 251, 390, 398), (398, 390, 391, 399), (270, 393, 390, 251), (393, 392, 391, 390), (268, 395, 384, 248), (395, 394, 385, 384), (249, 386, 393, 270), (386, 387, 392, 393), (242, 316, 412, 404), (404, 412, 413, 405), (316, 317, 414, 412), (412, 414, 415, 413), (242, 404, 411, 269), (404, 405, 410, 411), (243, 271, 408, 406), (406, 408, 409, 407), (271, 241, 402, 408), (408, 402, 403, 409), (240, 400, 402, 241), (400, 401, 403, 402), (317, 243, 406, 414), (414, 406, 407, 415), (269, 411, 400, 240), (411, 410, 401, 400), (418, 426, 425, 417), (423, 431, 430, 422), (421, 429, 428, 420), (419, 427, 426, 418), (417, 425, 424, 416), (416, 424, 431, 423), (422, 430, 429, 421), (420, 428, 427, 419), (425, 426, 427, 428, 429, 430, 431, 424), (434, 442, 441, 433), (439, 447, 446, 438), (437, 445, 444, 436), (435, 443, 442, 434), (433, 441, 440, 432), (432, 440, 447, 439), (438, 446, 445, 437), (436, 444, 443, 435), (441, 442, 443, 444, 445, 446, 447, 440), (450, 458, 457, 449), (455, 463, 462, 454), (453, 461, 460, 452), (451, 459, 458, 450), (449, 457, 456, 448), (448, 456, 463, 455), (454, 462, 461, 453), (452, 460, 459, 451), (457, 458, 459, 460, 461, 462, 463, 456)])
me_cube.polygons.foreach_set('use_smooth', [1, 1, 1, 1, 1, 1, 1, 1, 1, 1, 1, 1, 1, 1, 1, 1, 1, 1, 1, 1, 1, 1, 1, 1, 1, 1, 1, 1, 1, 1, 1, 1, 1, 1, 1, 1, 1, 1, 1, 1, 1, 1, 1, 1, 1, 1, 1, 1, 1, 1, 1, 1, 1, 1, 1, 1, 1, 1, 1, 1, 1, 1, 1, 1, 1, 1, 1, 1, 1, 1, 1, 1, 1, 1, 1, 1, 1, 1, 1, 1, 1, 1, 1, 1, 1, 1, 1, 1, 1, 1, 1, 1, 1, 1, 1, 1, 1, 1, 1, 1, 1, 1, 1, 1, 1, 1, 1, 1, 1, 1, 1, 1, 1, 1, 1, 1, 1, 1, 1, 1, 1, 1, 1, 1, 1, 1, 1, 1, 1, 1, 1, 1, 1, 1, 1, 1, 1, 1, 1, 1, 1, 1, 1, 1, 1, 1, 1, 1, 1, 1, 1, 1, 1, 1, 1, 1, 1, 1, 1, 1, 1, 1, 1, 1, 1, 1, 1, 1, 1, 1, 1, 1, 1, 1, 1, 1, 1, 1, 1, 1, 1, 1, 1, 1, 1, 1, 1, 1, 1, 1, 1, 1, 1, 1, 1, 1, 1, 1, 1, 1, 1, 1, 1, 1, 1, 1, 1, 1, 1, 1, 1, 1, 1, 1, 1, 1, 1, 1, 1, 1, 1, 1, 1, 1, 1, 1, 1, 1, 1, 1, 1, 1, 1, 1, 1, 1, 1, 1, 1, 1, 1, 1, 1, 1, 1, 1, 1, 1, 1, 1, 1, 1, 1, 1, 1, 1, 1, 1, 1, 1, 1, 1, 1, 1, 1, 1, 1, 1, 1, 1, 1, 1, 1, 1, 1, 1, 1, 1, 1, 1, 1, 1, 1, 1, 1, 1, 1, 1, 1, 1, 1, 1, 1, 1, 1, 1, 1, 1, 1, 1, 1, 1, 1, 1, 1, 1, 1, 1, 1, 1, 1, 1, 1, 1, 1, 1, 1, 1, 1, 1, 1, 1, 1, 1, 1, 1, 1, 1, 1, 1, 1, 1, 1, 1, 1, 1, 1, 1, 1, 1, 1, 1, 1, 1, 1, 1, 1, 1, 1, 1, 1, 1, 1, 1, 1, 1, 1, 1, 1, 1, 1, 1, 1, 1, 1, 1, 1, 1, 1, 1, 1, 1, 1, 1, 1, 1, 1, 1, 1, 1, 1, 1, 1, 1, 1, 1, 1, 1, 1, 1, 1, 1, 1, 1, 1, 1, 0, 0, 0, 0, 0, 0, 0, 0, 0, 0, 0, 0, 0, 0, 0, 0, 0, 0, 0, 0, 0, 0, 0, 0, 0, 0, 0])
me_cube.polygons.foreach_set('material_index', [4, 4, 4, 4, 4, 4, 4, 4, 4, 4, 4, 4, 4, 4, 4, 4, 4, 4, 4, 4, 4, 4, 4, 4, 4, 4, 3, 3, 3, 3, 3, 3, 3, 3, 3, 3, 3, 3, 3, 3, 3, 3, 3, 3, 3, 3, 3, 3, 3, 3, 3, 3, 3, 4, 4, 4, 4, 4, 4, 4, 4, 4, 4, 4, 4, 4, 4, 4, 4, 4, 4, 4, 4, 4, 4, 4, 4, 4, 4, 3, 3, 3, 3, 3, 3, 3, 3, 3, 3, 3, 3, 3, 3, 3, 3, 3, 3, 3, 3, 3, 3, 3, 3, 3, 3, 3, 4, 4, 4, 4, 4, 4, 4, 4, 4, 4, 4, 4, 4, 4, 4, 4, 4, 4, 4, 4, 4, 4, 4, 4, 4, 4, 3, 3, 3, 3, 3, 3, 3, 3, 3, 3, 3, 3, 3, 3, 3, 3, 3, 3, 3, 3, 3, 3, 3, 3, 3, 3, 3, 4, 4, 4, 4, 4, 4, 4, 4, 4, 4, 4, 4, 4, 4, 4, 4, 4, 4, 4, 4, 4, 4, 4, 4, 4, 4, 3, 3, 3, 3, 3, 3, 3, 3, 3, 3, 3, 3, 3, 3, 3, 3, 3, 3, 3, 3, 3, 3, 3, 3, 3, 3, 3, 0, 0, 0, 0, 0, 0, 0, 0, 0, 0, 0, 0, 0, 0, 0, 0, 0, 0, 0, 0, 0, 0, 0, 0, 0, 0, 0, 0, 0, 0, 0, 0, 0, 0, 0, 0, 0, 0, 0, 0, 0, 0, 0, 0, 0, 0, 0, 0, 0, 0, 0, 0, 0, 0, 0, 0, 0, 0, 0, 0, 0, 0, 0, 0, 0, 0, 0, 0, 0, 0, 0, 0, 0, 0, 0, 0, 0, 0, 0, 0, 0, 0, 0, 0, 0, 0, 0, 0, 0, 0, 0, 0, 0, 0, 0, 0, 0, 0, 0, 0, 0, 0, 0, 0, 0, 0, 0, 0, 0, 0, 0, 0, 0, 0, 0, 0, 0, 0, 0, 0, 0, 0, 0, 0, 0, 0, 0, 0, 0, 0, 0, 0, 0, 0, 0, 0, 0, 0, 0, 0, 0, 0, 0, 0, 0, 0, 0, 0, 0, 0, 0, 0, 0, 0, 0, 0, 0, 0, 0, 0, 0, 0, 0, 0, 0, 0, 0, 0, 0, 0, 0, 0, 0, 0, 0, 0, 0, 0, 0, 0, 0, 0, 0, 0, 0, 0, 0, 0, 0, 0, 0, 0, 0, 0, 0, 0, 0, 0, 0, 0, 0, 0, 0, 0, 0, 0, 0, 0, 0, 0, 0])
me_cube.materials.append(mat_material)
me_cube.materials.append(mat_tv_plastic)
me_cube.materials.append(mat_tv_screen)
me_cube.materials.append(mat_whiteplastic)
me_cube.materials.append(mat_blackrubber)
me_cube.use_remesh_preserve_volume = False
me_cube.use_remesh_preserve_attributes = False
me_cube.use_mirror_vertex_groups = False
me_cube.update()

# ---- objects
ob_somemedicaldevice = bpy.data.objects.new('SomeMedicalDevice', me_cube_002)
ob_screen = bpy.data.objects.new('Screen', me_cube_001)
ob_rack = bpy.data.objects.new('Rack', me_cube)
ob_lamp = bpy.data.objects.new('Lamp', light_lamp)
ob_camera = bpy.data.objects.new('Camera', cam_camera)

# ---- transforms, parenting, visibility, modifiers, constraints
ob_somemedicaldevice.location = (-0.06296, -0.01921, 0.7226)
ob_somemedicaldevice.lock_rotations_4d = False
ob_somemedicaldevice.empty_display_type = 'ARROWS'
ob_somemedicaldevice.lineart.crease_threshold = 0.0
ob_screen.parent = ob_somemedicaldevice
ob_screen.matrix_parent_inverse = Matrix(((1.0, 0.0, 0.0, 0.06296), (0.0, 1.0, 0.0, 0.01921), (0.0, 0.0, 1.0, -0.7226), (0.0, 0.0, 0.0, 1.0)))
ob_screen.location = (-0.06296, -0.01921, 0.7226)
ob_screen.lock_rotations_4d = False
ob_screen.empty_display_type = 'ARROWS'
ob_screen.lineart.crease_threshold = 0.0
ob_rack.location = (0.0, 0.0, 0.0)
ob_rack.lock_rotations_4d = False
ob_rack.empty_display_type = 'ARROWS'
ob_rack.lineart.crease_threshold = 0.0
ob_lamp.location = (4.076, 1.005, 5.904)
ob_lamp.rotation_euler = (0.6503, 0.05522, 1.866)
ob_lamp.lock_rotations_4d = False
ob_lamp.empty_display_type = 'ARROWS'
ob_lamp.color = (0.0, 0.0, 0.0, 0.0)
ob_lamp.lineart.crease_threshold = 0.0
ob_camera.location = (7.481, -6.508, 5.344)
ob_camera.rotation_euler = (1.109, 0.0, 0.8149)
ob_camera.lock_rotations_4d = False
ob_camera.empty_display_type = 'ARROWS'
ob_camera.color = (0.0, 0.0, 0.0, 0.0)
ob_camera.display_type = 'WIRE'
ob_camera.lineart.crease_threshold = 0.0

# ---- collection membership
col_collection_1.objects.link(ob_somemedicaldevice)
col_collection_1.objects.link(ob_screen)
col_collection_1.objects.link(ob_rack)
col_collection_1.objects.link(ob_lamp)
col_collection_1.objects.link(ob_camera)

# ---- scene / render settings (as saved in the file)
scene.camera = ob_camera
scene.frame_start = 1; scene.frame_end = 250; scene.frame_set(1)
scene.render.engine = 'BLENDER_EEVEE_NEXT'
scene.render.resolution_percentage = 50
scene.render.dither_intensity = 0.0
scene.cycles.use_denoising = False
scene.cycles.samples = 128
scene.cycles.sampling_pattern = 'TABULATED_SOBOL'
scene.cycles.light_sampling_threshold = 0.0
scene.cycles.use_adaptive_sampling = False
scene.cycles.use_light_tree = False
scene.cycles.blur_glossy = 0.0
scene.cycles.sample_clamp_indirect = 0.0
scene.view_settings.view_transform = 'Standard'
bpy.context.view_layer.update()
